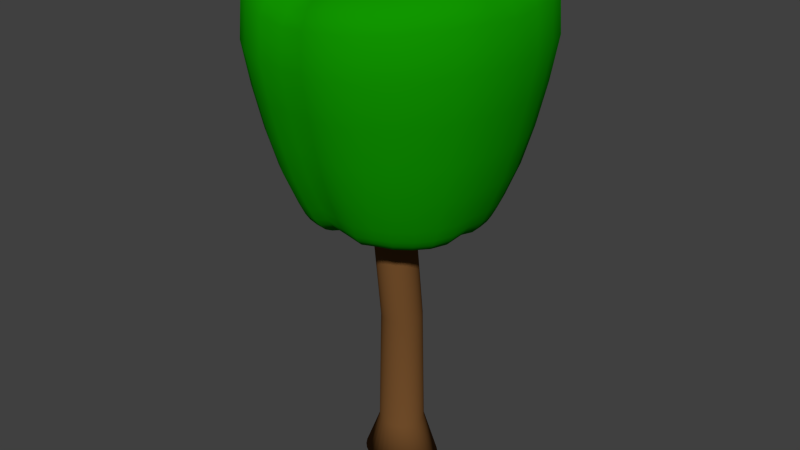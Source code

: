 # Source: AppleTree.blend  (saved by Blender 2.73.0; exported with 4.5.12 LTS)
import bpy
from mathutils import Matrix  # noqa: F401  (used for matrix-valued properties, if any)

bpy.ops.wm.read_factory_settings(use_empty=True)
scene = bpy.context.scene
scene.name = 'Scene'

# ---- collections
col_collection_1 = bpy.data.collections.new('Collection 1'); scene.collection.children.link(col_collection_1)

# ---- materials (node trees are filled in below, after node groups)
mat_wood = bpy.data.materials.new('Wood')
mat_wood.alpha_threshold = 0.0
mat_wood.use_transparent_shadow = False
mat_wood.diffuse_color = (0.1734, 0.07721, 0.0243, 1.0)
mat_wood.roughness = 0.5
mat_material_001 = bpy.data.materials.new('Material.001')
mat_material_001.alpha_threshold = 0.0
mat_material_001.use_transparent_shadow = False
mat_material_001.diffuse_color = (0.005679, 0.3032, 0.0, 1.0)
mat_material_001.roughness = 0.5

# ---- material node trees

# ---- world
world_world = bpy.data.worlds.new('World'); scene.world = world_world
world_world.color = (0.05088, 0.05088, 0.05088)
world_world.use_sun_shadow = False
world_world.sun_shadow_jitter_overblur = 0.0
world_world.cycles.sampling_method = 'MANUAL'
world_world.cycles.sample_map_resolution = 256

# ---- meshes
me_cylinder = bpy.data.meshes.new('Cylinder')
me_cylinder.from_pydata([(2.653e-08, 0.3065, -1.0), (4.251e-08, 0.1938, 0.5643), (0.07441, 0.3006, -1.0), (0.03766, 0.1901, 0.5643), (0.146, 0.2831, -1.0), (0.07387, 0.1791, 0.5643), (0.2119, 0.2548, -1.0), (0.1072, 0.1612, 0.5643), (0.2697, 0.2167, -1.0), (0.1365, 0.1371, 0.5643), (0.3171, 0.1703, -1.0), (0.1605, 0.1077, 0.5643), (0.3524, 0.1173, -1.0), (0.1783, 0.07418, 0.5643), (0.3741, 0.05979, -1.0), (0.1893, 0.03781, 0.5643), (0.3814, 2.538e-07, -1.0), (0.193, 2.721e-07, 0.5643), (0.3741, -0.05979, -1.0), (0.1893, -0.03781, 0.5643), (0.3524, -0.1173, -1.0), (0.1783, -0.07417, 0.5643), (0.3171, -0.1703, -1.0), (0.1605, -0.1077, 0.5643), (0.2697, -0.2167, -1.0), (0.1365, -0.1371, 0.5643), (0.2119, -0.2548, -1.0), (0.1072, -0.1612, 0.5643), (0.146, -0.2831, -1.0), (0.07387, -0.1791, 0.5643), (0.07441, -0.3006, -1.0), (0.03766, -0.1901, 0.5643), (-9.775e-08, -0.3065, -1.0), (-2.039e-08, -0.1938, 0.5643), (-0.07441, -0.3006, -1.0), (-0.03766, -0.1901, 0.5643), (-0.146, -0.2831, -1.0), (-0.07387, -0.1791, 0.5643), (-0.2119, -0.2548, -1.0), (-0.1072, -0.1612, 0.5643), (-0.2697, -0.2167, -1.0), (-0.1365, -0.1371, 0.5643), (-0.3171, -0.1703, -1.0), (-0.1605, -0.1077, 0.5643), (-0.3524, -0.1173, -1.0), (-0.1783, -0.07417, 0.5643), (-0.3741, -0.05979, -1.0), (-0.1893, -0.03781, 0.5643), (-0.3814, 5.266e-07, -1.0), (-0.193, 4.447e-07, 0.5643), (-0.3741, 0.05979, -1.0), (-0.1893, 0.03781, 0.5643), (-0.3524, 0.1173, -1.0), (-0.1783, 0.07418, 0.5643), (-0.3171, 0.1703, -1.0), (-0.1605, 0.1077, 0.5643), (-0.2697, 0.2167, -1.0), (-0.1365, 0.1371, 0.5643), (-0.2119, 0.2548, -1.0), (-0.1072, 0.1612, 0.5643), (-0.146, 0.2831, -1.0), (-0.07387, 0.1791, 0.5643), (-0.07441, 0.3006, -1.0), (-0.03766, 0.1901, 0.5643), (2.342e-08, 0.1039, 1.361), (0.03766, 0.1002, 1.361), (0.07387, 0.08913, 1.361), (0.1072, 0.07122, 1.361), (0.1365, 0.04712, 1.361), (0.1605, 0.01774, 1.361), (0.1783, -0.01577, 1.361), (0.1893, -0.05213, 1.361), (0.193, -0.08994, 1.361), (0.1893, -0.1278, 1.361), (0.1783, -0.1641, 1.361), (0.1605, -0.1976, 1.361), (0.1365, -0.227, 1.361), (0.1072, -0.2511, 1.361), (0.07387, -0.269, 1.361), (0.03766, -0.28, 1.361), (-3.948e-08, -0.2838, 1.361), (-0.03766, -0.28, 1.361), (-0.07387, -0.269, 1.361), (-0.1072, -0.2511, 1.361), (-0.1365, -0.227, 1.361), (-0.1605, -0.1976, 1.361), (-0.1783, -0.1641, 1.361), (-0.1893, -0.1278, 1.361), (-0.193, -0.08994, 1.361), (-0.1893, -0.05213, 1.361), (-0.1783, -0.01577, 1.361), (-0.1605, 0.01775, 1.361), (-0.1365, 0.04712, 1.361), (-0.1072, 0.07122, 1.361), (-0.07387, 0.08913, 1.361), (-0.03766, 0.1002, 1.361), (-2.022e-07, 0.1487, 1.778), (0.03766, 0.145, 1.778), (0.07387, 0.1339, 1.778), (0.1072, 0.116, 1.778), (0.1365, 0.09191, 1.778), (0.1605, 0.06254, 1.778), (0.1783, 0.02903, 1.778), (0.1893, -0.007331, 1.778), (0.193, -0.04515, 1.778), (0.1893, -0.08296, 1.778), (0.1783, -0.1193, 1.778), (0.1605, -0.1528, 1.778), (0.1365, -0.1822, 1.778), (0.1072, -0.2063, 1.778), (0.07387, -0.2242, 1.778), (0.03766, -0.2352, 1.778), (-2.651e-07, -0.239, 1.778), (-0.03766, -0.2352, 1.778), (-0.07387, -0.2242, 1.778), (-0.1072, -0.2063, 1.778), (-0.1365, -0.1822, 1.778), (-0.1605, -0.1528, 1.778), (-0.1783, -0.1193, 1.778), (-0.1893, -0.08296, 1.778), (-0.193, -0.04514, 1.778), (-0.1893, -0.007331, 1.778), (-0.1783, 0.02903, 1.778), (-0.1605, 0.06254, 1.778), (-0.1365, 0.09191, 1.778), (-0.1072, 0.116, 1.778), (-0.07387, 0.1339, 1.778), (-0.03766, 0.145, 1.778), (-3.265e-07, 0.1487, 2.167), (0.03766, 0.145, 2.167), (0.07387, 0.1339, 2.167), (0.1072, 0.116, 2.167), (0.1365, 0.09191, 2.167), (0.1605, 0.06254, 2.167), (0.1783, 0.02903, 2.167), (0.1893, -0.007331, 2.167), (0.193, -0.04515, 2.167), (0.1893, -0.08296, 2.167), (0.1783, -0.1193, 2.167), (0.1605, -0.1528, 2.167), (0.1365, -0.1822, 2.167), (0.1072, -0.2063, 2.167), (0.07387, -0.2242, 2.167), (0.03766, -0.2352, 2.167), (-3.894e-07, -0.239, 2.167), (-0.03766, -0.2352, 2.167), (-0.07387, -0.2242, 2.167), (-0.1072, -0.2063, 2.167), (-0.1365, -0.1822, 2.167), (-0.1605, -0.1528, 2.167), (-0.1783, -0.1193, 2.167), (-0.1893, -0.08296, 2.167), (-0.193, -0.04514, 2.167), (-0.1893, -0.007331, 2.167), (-0.1783, 0.02903, 2.167), (-0.1605, 0.06254, 2.167), (-0.1365, 0.09191, 2.167), (-0.1072, 0.116, 2.167), (-0.07387, 0.1339, 2.167), (-0.03766, 0.145, 2.167), (4.077e-08, 0.2188, -0.5797), (0.04119, 0.2146, -0.5797), (0.0808, 0.2022, -0.5797), (0.1173, 0.1819, -0.5797), (0.1493, 0.1547, -0.5797), (0.1756, 0.1216, -0.5797), (0.1951, 0.08374, -0.5797), (0.2071, 0.04269, -0.5797), (0.2111, 2.681e-07, -0.5797), (0.2071, -0.04269, -0.5797), (0.1951, -0.08374, -0.5797), (0.1756, -0.1216, -0.5797), (0.1493, -0.1547, -0.5797), (0.1173, -0.1819, -0.5797), (0.0808, -0.2022, -0.5797), (0.04119, -0.2146, -0.5797), (-2.803e-08, -0.2188, -0.5797), (-0.04119, -0.2146, -0.5797), (-0.0808, -0.2022, -0.5797), (-0.1173, -0.1819, -0.5797), (-0.1493, -0.1547, -0.5797), (-0.1756, -0.1216, -0.5797), (-0.1951, -0.08374, -0.5797), (-0.2071, -0.04269, -0.5797), (-0.2111, 4.628e-07, -0.5797), (-0.2071, 0.04269, -0.5797), (-0.1951, 0.08374, -0.5797), (-0.1756, 0.1216, -0.5797), (-0.1493, 0.1547, -0.5797), (-0.1173, 0.1819, -0.5797), (-0.0808, 0.2022, -0.5797), (-0.04119, 0.2146, -0.5797)], [], [(160, 1, 3, 161), (161, 3, 5, 162), (162, 5, 7, 163), (163, 7, 9, 164), (164, 9, 11, 165), (165, 11, 13, 166), (166, 13, 15, 167), (167, 15, 17, 168), (168, 17, 19, 169), (169, 19, 21, 170), (170, 21, 23, 171), (171, 23, 25, 172), (172, 25, 27, 173), (173, 27, 29, 174), (174, 29, 31, 175), (175, 31, 33, 176), (176, 33, 35, 177), (177, 35, 37, 178), (178, 37, 39, 179), (179, 39, 41, 180), (180, 41, 43, 181), (181, 43, 45, 182), (182, 45, 47, 183), (183, 47, 49, 184), (184, 49, 51, 185), (185, 51, 53, 186), (186, 53, 55, 187), (187, 55, 57, 188), (188, 57, 59, 189), (189, 59, 61, 190), (51, 49, 88, 89), (191, 63, 1, 160), (190, 61, 63, 191), (0, 2, 4, 6, 8, 10, 12, 14, 16, 18, 20, 22, 24, 26, 28, 30, 32, 34, 36, 38, 40, 42, 44, 46, 48, 50, 52, 54, 56, 58, 60, 62), (87, 86, 118, 119), (7, 5, 66, 67), (29, 27, 77, 78), (57, 55, 91, 92), (35, 33, 80, 81), (13, 11, 69, 70), (63, 61, 94, 95), (41, 39, 83, 84), (19, 17, 72, 73), (47, 45, 86, 87), (25, 23, 75, 76), (53, 51, 89, 90), (9, 7, 67, 68), (31, 29, 78, 79), (59, 57, 92, 93), (37, 35, 81, 82), (15, 13, 70, 71), (1, 63, 95, 64), (43, 41, 84, 85), (21, 19, 73, 74), (49, 47, 87, 88), (5, 3, 65, 66), (27, 25, 76, 77), (55, 53, 90, 91), (11, 9, 68, 69), (33, 31, 79, 80), (61, 59, 93, 94), (39, 37, 82, 83), (3, 1, 64, 65), (17, 15, 71, 72), (45, 43, 85, 86), (23, 21, 74, 75), (121, 120, 152, 153), (65, 64, 96, 97), (76, 75, 107, 108), (64, 95, 127, 96), (85, 84, 116, 117), (74, 73, 105, 106), (94, 93, 125, 126), (83, 82, 114, 115), (72, 71, 103, 104), (92, 91, 123, 124), (81, 80, 112, 113), (70, 69, 101, 102), (90, 89, 121, 122), (68, 67, 99, 100), (79, 78, 110, 111), (88, 87, 119, 120), (66, 65, 97, 98), (77, 76, 108, 109), (86, 85, 117, 118), (75, 74, 106, 107), (95, 94, 126, 127), (84, 83, 115, 116), (73, 72, 104, 105), (93, 92, 124, 125), (82, 81, 113, 114), (71, 70, 102, 103), (91, 90, 122, 123), (69, 68, 100, 101), (80, 79, 111, 112), (89, 88, 120, 121), (67, 66, 98, 99), (78, 77, 109, 110), (129, 128, 159, 158, 157, 156, 155, 154, 153, 152, 151, 150, 149, 148, 147, 146, 145, 144, 143, 142, 141, 140, 139, 138, 137, 136, 135, 134, 133, 132, 131, 130), (99, 98, 130, 131), (110, 109, 141, 142), (119, 118, 150, 151), (97, 96, 128, 129), (108, 107, 139, 140), (96, 127, 159, 128), (117, 116, 148, 149), (106, 105, 137, 138), (126, 125, 157, 158), (115, 114, 146, 147), (104, 103, 135, 136), (124, 123, 155, 156), (113, 112, 144, 145), (102, 101, 133, 134), (122, 121, 153, 154), (100, 99, 131, 132), (111, 110, 142, 143), (120, 119, 151, 152), (98, 97, 129, 130), (109, 108, 140, 141), (118, 117, 149, 150), (107, 106, 138, 139), (127, 126, 158, 159), (116, 115, 147, 148), (105, 104, 136, 137), (125, 124, 156, 157), (114, 113, 145, 146), (103, 102, 134, 135), (123, 122, 154, 155), (101, 100, 132, 133), (112, 111, 143, 144), (60, 190, 191, 62), (62, 191, 160, 0), (58, 189, 190, 60), (56, 188, 189, 58), (54, 187, 188, 56), (52, 186, 187, 54), (50, 185, 186, 52), (48, 184, 185, 50), (46, 183, 184, 48), (44, 182, 183, 46), (42, 181, 182, 44), (40, 180, 181, 42), (38, 179, 180, 40), (36, 178, 179, 38), (34, 177, 178, 36), (32, 176, 177, 34), (30, 175, 176, 32), (28, 174, 175, 30), (26, 173, 174, 28), (24, 172, 173, 26), (22, 171, 172, 24), (20, 170, 171, 22), (18, 169, 170, 20), (16, 168, 169, 18), (14, 167, 168, 16), (12, 166, 167, 14), (10, 165, 166, 12), (8, 164, 165, 10), (6, 163, 164, 8), (4, 162, 163, 6), (2, 161, 162, 4), (0, 160, 161, 2)])
me_cylinder.polygons.foreach_set('use_smooth', [True] * 162)
me_cylinder.materials.append(mat_wood)
me_cylinder.use_remesh_preserve_volume = False
me_cylinder.use_remesh_preserve_attributes = False
me_cylinder.use_mirror_vertex_groups = False
me_cylinder.update()
me_sphere_001 = bpy.data.meshes.new('Sphere.001')
me_sphere_001.from_pydata([(-0.003273, 0.04279, 2.084), (-0.1516, 0.2472, 2.146), (-0.2939, 0.4437, 2.3), (-0.423, 0.5962, 2.393), (-0.5361, 0.7512, 2.392), (-0.6291, 0.8784, 2.311), (-0.6984, 0.9729, 2.23), (-0.7416, 1.031, 2.078), (-0.7578, 1.051, 1.72), (-0.7208, 0.9969, 1.334), (-0.6725, 0.9277, 0.9591), (-0.6158, 0.8473, 0.621), (-0.5469, 0.7504, 0.3292), (-0.4602, 0.6296, 0.09435), (-0.3239, 0.442, 0.03564), (-0.1367, 0.2101, 0.04958), (-0.1116, 0.2761, 2.146), (-0.2156, 0.5005, 2.302), (-0.2963, 0.6602, 2.369), (-0.3774, 0.8335, 2.365), (-0.4441, 0.9757, 2.282), (-0.4939, 1.081, 2.203), (-0.525, 1.146, 2.054), (-0.5371, 1.168, 1.704), (-0.5112, 1.108, 1.326), (-0.477, 1.031, 0.9586), (-0.4369, 0.9411, 0.6278), (-0.3879, 0.8327, 0.3423), (-0.3262, 0.6977, 0.1128), (-0.2286, 0.4879, 0.05558), (-0.1039, 0.2339, 0.04941), (-0.06751, 0.2961, 2.146), (-0.129, 0.5397, 2.303), (-0.1655, 0.7043, 2.347), (-0.2127, 0.8885, 2.338), (-0.2518, 1.04, 2.253), (-0.2809, 1.152, 2.175), (-0.2993, 1.221, 2.031), (-0.3071, 1.244, 1.688), (-0.2927, 1.18, 1.319), (-0.2736, 1.098, 0.9598), (-0.251, 1.003, 0.6362), (-0.2231, 0.8877, 0.3569), (-0.1876, 0.7443, 0.1325), (-0.131, 0.5214, 0.07651), (-0.06756, 0.2504, 0.04949), (-0.0209, 0.3063, 2.146), (-0.03768, 0.5598, 2.295), (-0.03949, 0.699, 2.331), (-0.05274, 0.8889, 2.326), (-0.06384, 1.045, 2.239), (-0.0722, 1.161, 2.163), (-0.07784, 1.232, 2.021), (-0.08127, 1.256, 1.683), (-0.07868, 1.19, 1.317), (-0.07472, 1.105, 0.9616), (-0.06966, 1.007, 0.6408), (-0.06296, 0.8881, 0.3638), (-0.05397, 0.7402, 0.1411), (-0.03848, 0.5104, 0.08543), (-0.0292, 0.2588, 0.04978), (0.0264, 0.3065, 2.145), (0.05581, 0.5646, 2.289), (0.08563, 0.7015, 2.316), (0.1061, 0.8882, 2.305), (0.1227, 1.041, 2.217), (0.135, 1.155, 2.144), (0.142, 1.225, 2.005), (0.1429, 1.249, 1.674), (0.1339, 1.184, 1.316), (0.1228, 1.101, 0.9661), (0.1104, 1.004, 0.6506), (0.0961, 0.8875, 0.3781), (0.07884, 0.742, 0.1587), (0.05352, 0.516, 0.1037), (0.009724, 0.2589, 0.05021), (0.07258, 0.2965, 2.144), (0.1457, 0.5404, 2.291), (0.208, 0.7053, 2.343), (0.2626, 0.8898, 2.328), (0.3072, 1.041, 2.245), (0.3403, 1.154, 2.171), (0.3601, 1.223, 2.031), (0.3653, 1.246, 1.692), (0.3444, 1.182, 1.325), (0.3181, 1.1, 0.9663), (0.288, 1.004, 0.6423), (0.2523, 0.889, 0.3621), (0.2085, 0.7453, 0.1361), (0.1419, 0.5222, 0.07925), (0.04773, 0.2507, 0.05071), (0.1159, 0.2767, 2.142), (0.2307, 0.5017, 2.296), (0.3235, 0.6618, 2.362), (0.4115, 0.8356, 2.351), (0.4835, 0.9782, 2.27), (0.5369, 1.084, 2.196), (0.5693, 1.149, 2.054), (0.5787, 1.171, 1.709), (0.5462, 1.111, 1.335), (0.505, 1.034, 0.9681), (0.4576, 0.9435, 0.6367), (0.4011, 0.8349, 0.3499), (0.3312, 0.6994, 0.1182), (0.2242, 0.4892, 0.05958), (0.08334, 0.2344, 0.05116), (0.1546, 0.248, 2.141), (0.3066, 0.4453, 2.293), (0.4287, 0.5985, 2.382), (0.548, 0.7541, 2.375), (0.6456, 0.8818, 2.295), (0.718, 0.9767, 2.22), (0.7621, 1.035, 2.077), (0.7754, 1.055, 1.726), (0.7322, 1.001, 1.344), (0.677, 0.9313, 0.9696), (0.6134, 0.8506, 0.6309), (0.5373, 0.7533, 0.3376), (0.4431, 0.632, 0.1002), (0.2982, 0.4437, 0.04006), (0.1152, 0.2108, 0.05148), (0.1873, 0.2113, 2.14), (0.3707, 0.3734, 2.29), (0.5396, 0.5228, 2.41), (0.687, 0.6537, 2.405), (0.8078, 0.7611, 2.327), (0.8975, 0.8409, 2.25), (0.9521, 0.89, 2.104), (0.969, 0.9065, 1.745), (0.9159, 0.8611, 1.354), (0.8481, 0.8026, 0.971), (0.7699, 0.7348, 0.6241), (0.6761, 0.6529, 0.3234), (0.5599, 0.5509, 0.07981), (0.3809, 0.3925, 0.01807), (0.1421, 0.1806, 0.05159), (0.2126, 0.1682, 2.139), (0.4205, 0.2889, 2.287), (0.6088, 0.4003, 2.427), (0.7794, 0.4997, 2.431), (0.9192, 0.5813, 2.354), (1.023, 0.6419, 2.276), (1.086, 0.6791, 2.126), (1.106, 0.6916, 1.76), (1.045, 0.6571, 1.361), (0.9667, 0.6126, 0.97), (0.8765, 0.5611, 0.6159), (0.7683, 0.4989, 0.3089), (0.634, 0.4214, 0.06006), (0.427, 0.3011, -0.002904), (0.163, 0.1452, 0.05147), (0.2297, 0.1203, 2.139), (0.454, 0.1949, 2.286), (0.6585, 0.261, 2.425), (0.8427, 0.3224, 2.432), (0.9935, 0.3728, 2.356), (1.106, 0.4103, 2.277), (1.174, 0.4333, 2.126), (1.195, 0.4409, 1.759), (1.13, 0.4195, 1.36), (1.045, 0.392, 0.9688), (0.9482, 0.3601, 0.6147), (0.8315, 0.3216, 0.3077), (0.6867, 0.2737, 0.05896), (0.4633, 0.1993, -0.003727), (0.177, 0.1057, 0.05113), (0.2379, 0.06942, 2.14), (0.47, 0.09506, 2.285), (0.6838, 0.1187, 2.405), (0.8706, 0.1393, 2.408), (1.024, 0.1562, 2.331), (1.137, 0.1688, 2.253), (1.207, 0.1765, 2.104), (1.228, 0.179, 1.743), (1.162, 0.1717, 1.351), (1.076, 0.1623, 0.9674), (0.9779, 0.1515, 0.6206), (0.8596, 0.1385, 0.3201), (0.7128, 0.1223, 0.07674), (0.4862, 0.0973, 0.01576), (0.1837, 0.06387, 0.0506), (0.2368, 0.0175, 2.14), (0.4679, -0.006793, 2.287), (0.6845, -0.02964, 2.379), (0.865, -0.04875, 2.376), (1.013, -0.06446, 2.295), (1.123, -0.07614, 2.218), (1.19, -0.08337, 2.072), (1.211, -0.08592, 1.72), (1.147, -0.07947, 1.339), (1.064, -0.0711, 0.9659), (0.9688, -0.06135, 0.6293), (0.8544, -0.04953, 0.3379), (0.7124, -0.03475, 0.1137), (0.4935, -0.01166, 0.0627), (0.183, 0.02116, 0.07741), (0.2265, -0.03345, 2.141), (0.4477, -0.1067, 2.289), (0.6514, -0.1743, 2.409), (0.8293, -0.2335, 2.413), (0.975, -0.2822, 2.334), (1.083, -0.3184, 2.253), (1.149, -0.3407, 2.101), (1.17, -0.3483, 1.737), (1.106, -0.328, 1.344), (1.025, -0.3017, 0.96), (0.9311, -0.2712, 0.6138), (0.8183, -0.2344, 0.3143), (0.6783, -0.1883, 0.0725), (0.4625, -0.1167, 0.01269), (0.1744, -0.02077, 0.04935), (0.2074, -0.08147, 2.143), (0.4102, -0.2009, 2.292), (0.5969, -0.311, 2.413), (0.76, -0.4076, 2.415), (0.8936, -0.4869, 2.335), (0.9927, -0.5458, 2.253), (1.053, -0.5821, 2.1), (1.072, -0.5944, 1.734), (1.014, -0.5612, 1.34), (0.9387, -0.5184, 0.9564), (0.8525, -0.4686, 0.6105), (0.749, -0.4084, 0.3115), (0.6206, -0.3333, 0.07064), (0.4227, -0.2166, 0.01136), (0.1586, -0.06027, 0.04882), (0.1802, -0.1247, 2.144), (0.3569, -0.2857, 2.295), (0.5128, -0.4387, 2.402), (0.6527, -0.567, 2.399), (0.7673, -0.6723, 2.318), (0.8523, -0.7505, 2.235), (0.9041, -0.7987, 2.083), (0.92, -0.8151, 1.722), (0.8695, -0.771, 1.332), (0.8051, -0.7139, 0.9546), (0.7308, -0.6477, 0.6139), (0.6418, -0.5677, 0.3197), (0.5314, -0.468, 0.083), (0.3616, -0.3128, 0.02493), (0.1363, -0.09585, 0.04848), (0.146, -0.1615, 2.145), (0.2898, -0.3579, 2.298), (0.4106, -0.5461, 2.39), (0.5224, -0.7, 2.379), (0.6139, -0.8263, 2.296), (0.6818, -0.9202, 2.215), (0.7231, -0.978, 2.064), (0.7354, -0.9977, 1.709), (0.6947, -0.9446, 1.326), (0.6428, -0.8762, 0.9543), (0.5831, -0.7967, 0.6194), (0.5117, -0.7008, 0.3304), (0.4232, -0.5811, 0.09824), (0.2895, -0.3767, 0.05477), (0.1081, -0.1261, 0.04839), (0.106, -0.1905, 2.145), (0.2114, -0.4147, 2.301), (0.3022, -0.6045, 2.375), (0.3828, -0.7777, 2.361), (0.4487, -0.9198, 2.277), (0.4976, -1.025, 2.197), (0.5271, -1.091, 2.049), (0.5355, -1.113, 1.699), (0.5056, -1.053, 1.321), (0.4677, -0.9759, 0.955), (0.4242, -0.8865, 0.6249), (0.3722, -0.7784, 0.3401), (0.3081, -0.6437, 0.1115), (0.2101, -0.4342, 0.05518), (0.07523, -0.15, 0.04859), (0.06191, -0.2105, 2.146), (0.1248, -0.4539, 2.302), (0.1821, -0.6589, 2.376), (0.2299, -0.8469, 2.359), (0.269, -1.001, 2.277), (0.2978, -1.116, 2.197), (0.3151, -1.187, 2.05), (0.3194, -1.211, 1.7), (0.3008, -1.146, 1.323), (0.2775, -1.062, 0.9568), (0.2509, -0.965, 0.6266), (0.2194, -0.8477, 0.3417), (0.1808, -0.7014, 0.1129), (0.1224, -0.474, 0.05625), (0.03893, -0.1664, 0.04905), (0.0153, -0.2207, 2.146), (0.01115, -0.4394, 2.271), (0.03246, -0.6469, 2.344), (0.04536, -0.8377, 2.33), (0.05572, -0.9943, 2.246), (0.06331, -1.111, 2.169), (0.06748, -1.182, 2.027), (0.06736, -1.207, 1.687), (0.06091, -1.141, 1.32), (0.0532, -1.056, 0.9623), (0.04473, -0.9575, 0.64), (0.03509, -0.8384, 0.3618), (0.02372, -0.69, 0.1381), (0.007568, -0.4592, 0.08225), (-0.02086, -0.1475, 0.07434), (-0.03202, -0.2208, 2.145), (-0.08014, -0.4476, 2.251), (-0.0935, -0.6492, 2.318), (-0.1142, -0.8347, 2.296), (-0.1315, -0.9869, 2.211), (-0.1444, -1.1, 2.138), (-0.1528, -1.17, 2.001), (-0.1572, -1.193, 1.672), (-0.1519, -1.129, 1.316), (-0.1446, -1.047, 0.9689), (-0.1356, -0.9511, 0.6555), (-0.1242, -0.8354, 0.3847), (-0.1093, -0.6911, 0.1666), (-0.08477, -0.4668, 0.1116), (-0.06016, -0.1639, 0.1028), (-0.07821, -0.2108, 2.144), (-0.15, -0.4547, 2.3), (-0.1992, -0.6599, 2.372), (-0.2554, -0.8482, 2.354), (-0.3017, -1.003, 2.275), (-0.3363, -1.118, 2.2), (-0.358, -1.188, 2.057), (-0.3669, -1.212, 1.711), (-0.3496, -1.147, 1.336), (-0.3265, -1.064, 0.9697), (-0.2993, -0.9664, 0.6386), (-0.2659, -0.849, 0.3521), (-0.2235, -0.7025, 0.1209), (-0.1561, -0.4747, 0.06196), (-0.07633, -0.1667, 0.05148), (-0.01373, 0.04202, 0.1604), (-0.1215, -0.1911, 2.143), (-0.235, -0.4159, 2.297), (-0.3279, -0.6277, 2.389), (-0.4175, -0.8039, 2.371), (-0.4912, -0.9484, 2.293), (-0.5461, -1.056, 2.219), (-0.5804, -1.122, 2.075), (-0.5936, -1.145, 1.726), (-0.5647, -1.084, 1.347), (-0.5268, -1.005, 0.9745), (-0.4824, -0.9145, 0.6381), (-0.4281, -0.8047, 0.3468), (-0.3597, -0.6676, 0.1112), (-0.2519, -0.4546, 0.05056), (-0.1119, -0.1505, 0.05229), (-0.1602, -0.1623, 2.142), (-0.3109, -0.3596, 2.295), (-0.443, -0.5443, 2.402), (-0.5637, -0.7014, 2.393), (-0.663, -0.8303, 2.316), (-0.7369, -0.9262, 2.241), (-0.783, -0.9852, 2.096), (-0.8001, -1.005, 1.742), (-0.7605, -0.9511, 1.357), (-0.7087, -0.8813, 0.978), (-0.6482, -0.8001, 0.6355), (-0.5745, -0.7022, 0.3387), (-0.4819, -0.58, 0.09803), (-0.3364, -0.3899, 0.0357), (-0.1438, -0.1268, 0.05293), (-0.1929, -0.1257, 2.141), (-0.375, -0.2877, 2.292), (-0.5431, -0.437, 2.414), (-0.6909, -0.5679, 2.412), (-0.8125, -0.6754, 2.336), (-0.903, -0.7553, 2.26), (-0.9592, -0.8045, 2.114), (-0.9798, -0.8212, 1.755), (-0.9308, -0.7761, 1.365), (-0.867, -0.7179, 0.9804), (-0.7925, -0.6504, 0.6326), (-0.7018, -0.5687, 0.331), (-0.5882, -0.4669, 0.08612), (-0.4099, -0.3086, 0.02241), (-0.1707, -0.09667, 0.05331), (-0.2183, -0.08261, 2.141), (-0.4248, -0.2032, 2.289), (-0.6153, -0.3143, 2.411), (-0.7829, -0.4117, 2.413), (-0.9207, -0.4917, 2.337), (-1.023, -0.5511, 2.262), (-1.087, -0.5878, 2.116), (-1.11, -0.6003, 1.757), (-1.054, -0.5668, 1.366), (-0.9815, -0.5235, 0.9817), (-0.8967, -0.4732, 0.6338), (-0.7938, -0.4125, 0.3318), (-0.6648, -0.3368, 0.08656), (-0.4626, -0.2189, 0.02267), (-0.1916, -0.06121, 0.05339), (-0.2354, -0.03468, 2.141), (-0.4583, -0.1092, 2.288), (-0.6654, -0.1783, 2.397), (-0.844, -0.2377, 2.398), (-0.9908, -0.2865, 2.322), (-1.1, -0.3228, 2.248), (-1.168, -0.3452, 2.103), (-1.192, -0.3528, 1.748), (-1.133, -0.3325, 1.361), (-1.055, -0.3061, 0.9813), (-0.9646, -0.2755, 0.6377), (-0.8548, -0.2385, 0.3396), (-0.7172, -0.1923, 0.0974), (-0.5017, -0.1204, 0.04216), (-0.2128, -0.0242, 0.07894), (-0.2435, 0.01622, 2.141), (-0.4743, -0.009314, 2.288), (-0.6869, -0.03283, 2.411), (-0.8744, -0.05354, 2.418), (-1.029, -0.07056, 2.344), (-1.143, -0.08321, 2.267), (-1.214, -0.09104, 2.118), (-1.24, -0.0938, 1.757), (-1.177, -0.0868, 1.364), (-1.096, -0.07773, 0.9789), (-1.001, -0.06715, 0.6305), (-0.8854, -0.05435, 0.3282), (-0.7409, -0.03832, 0.08296), (-0.5146, -0.01331, 0.01949), (-0.2123, 0.02009, 0.05269), (-0.2424, 0.06814, 2.142), (-0.4722, 0.09254, 2.289), (-0.6835, 0.1149, 2.415), (-0.8707, 0.1347, 2.424), (-1.025, 0.1509, 2.35), (-1.139, 0.1629, 2.271), (-1.21, 0.1703, 2.121), (-1.236, 0.1726, 1.757), (-1.173, 0.1657, 1.362), (-1.092, 0.1567, 0.9755), (-0.9969, 0.1463, 0.6263), (-0.8817, 0.1339, 0.3236), (-0.7374, 0.1184, 0.07824), (-0.5115, 0.09448, 0.01518), (-0.2086, 0.06251, 0.04794), (-0.2321, 0.1191, 2.143), (-0.4519, 0.1925, 2.291), (-0.6538, 0.2598, 2.42), (-0.8336, 0.3195, 2.43), (-0.9814, 0.3685, 2.355), (-1.091, 0.4049, 2.275), (-1.159, 0.4272, 2.122), (-1.184, 0.4347, 1.755), (-1.124, 0.4139, 1.358), (-1.046, 0.3871, 0.9706), (-0.9552, 0.3561, 0.6206), (-0.8447, 0.3187, 0.3176), (-0.7062, 0.2721, 0.07245), (-0.4893, 0.1999, 0.009931), (-0.1985, 0.1032, 0.0439), (-0.213, 0.1671, 2.144), (-0.4144, 0.2867, 2.294), (-0.6003, 0.3968, 2.416), (-0.7638, 0.4934, 2.422), (-0.8982, 0.5726, 2.345), (-0.9982, 0.6314, 2.263), (-1.06, 0.6676, 2.11), (-1.083, 0.6797, 1.745), (-1.029, 0.6462, 1.35), (-0.9578, 0.603, 0.966), (-0.8752, 0.553, 0.6192), (-0.7748, 0.4926, 0.3192), (-0.6489, 0.4173, 0.07708), (-0.4517, 0.3005, 0.01579), (-0.1873, 0.1442, 0.05058), (-0.1858, 0.2104, 2.145), (-0.3611, 0.3715, 2.297), (-0.5251, 0.5219, 2.401), (-0.6646, 0.6494, 2.398), (-0.7794, 0.7541, 2.318), (-0.8648, 0.8319, 2.237), (-0.918, 0.8797, 2.086), (-0.9375, 0.8958, 1.727), (-0.8914, 0.8515, 1.34), (-0.8313, 0.7945, 0.9631), (-0.7609, 0.7284, 0.6235), (-0.6755, 0.6486, 0.3301), (-0.5682, 0.5492, 0.09367), (-0.3999, 0.3949, 0.03425), (-0.1649, 0.1798, 0.04998), (-0.2788, 0.38, 0.0411), (-0.1962, 0.4186, 0.06102), (-0.1121, 0.4478, 0.08183), (-0.03324, 0.4344, 0.09065), (0.04526, 0.4413, 0.1087), (0.1199, 0.4484, 0.08427), (0.1889, 0.4196, 0.06458), (0.2505, 0.3814, 0.04505), (0.3219, 0.3401, 0.02313), (0.3587, 0.2613, 0.002284), (0.3896, 0.1748, 0.001555), (0.4114, 0.08904, 0.02108), (0.4212, -0.004011, 0.07627), (0.3913, -0.09297, 0.0184), (0.3574, -0.1779, 0.01724), (0.3056, -0.2615, 0.03084), (0.2453, -0.316, 0.06055), (0.1778, -0.3649, 0.06091), (0.1032, -0.3987, 0.06184), (0.002353, -0.3828, 0.0875), (-0.07653, -0.3926, 0.1165), (-0.1337, -0.3994, 0.06681), (-0.2161, -0.3841, 0.05521), (-0.2881, -0.3271, 0.0402), (-0.3508, -0.2562, 0.02683), (-0.3957, -0.1799, 0.02703), (-0.4303, -0.09664, 0.05338), (-0.4397, -0.005025, 0.02404), (-0.4366, 0.08657, 0.01994), (-0.4175, 0.176, 0.01495), (-0.3864, 0.2619, 0.02101), (-0.3441, 0.3438, 0.03957), (-0.2164, 0.2944, 0.04675), (-0.1516, 0.3229, 0.06665), (-0.08613, 0.3461, 0.08733), (-0.02601, 0.3295, 0.09597), (0.03387, 0.3382, 0.1137), (0.08971, 0.3466, 0.08918), (0.1403, 0.3237, 0.06937), (0.1846, 0.2955, 0.04976), (0.2404, 0.2679, 0.02787), (0.2645, 0.2064, 0.007169), (0.2879, 0.1409, 0.006607), (0.3083, 0.07763, 0.0263), (0.3214, 0.006534, 0.08128), (0.293, -0.06027, 0.02426), (0.2673, -0.1246, 0.02339), (0.2282, -0.1907, 0.03709), (0.1844, -0.2323, 0.06667), (0.1332, -0.2693, 0.06695), (0.0767, -0.295, 0.06767), (-0.004853, -0.2775, 0.09286), (-0.06516, -0.2902, 0.1213), (-0.1028, -0.2954, 0.07144), (-0.1668, -0.2869, 0.05948), (-0.2216, -0.2404, 0.04421), (-0.2692, -0.1839, 0.03068), (-0.3033, -0.1262, 0.03082), (-0.3318, -0.06383, 0.05689), (-0.3363, 0.006402, 0.02817), (-0.3334, 0.07567, 0.02443), (-0.3183, 0.143, 0.01983), (-0.2962, 0.2086, 0.02624), (-0.2672, 0.2734, 0.04502), (-0.5149, 0.7056, 0.2124), (-0.3652, 0.7826, 0.2281), (-0.2101, 0.8345, 0.2452), (-0.05978, 0.8332, 0.253), (0.08955, 0.8335, 0.269), (0.2359, 0.8357, 0.2498), (0.375, 0.7846, 0.2348), (0.5022, 0.7083, 0.2197), (0.6329, 0.6151, 0.2024), (0.7183, 0.4701, 0.1853), (0.7776, 0.3038, 0.1842), (0.805, 0.1325, 0.1992), (0.8016, -0.04406, 0.2265), (0.7662, -0.2173, 0.194), (0.7012, -0.3806, 0.1916), (0.6007, -0.5307, 0.2018), (0.4787, -0.6564, 0.2148), (0.3483, -0.7285, 0.2263), (0.2049, -0.7934, 0.2278), (0.03072, -0.7834, 0.2505), (-0.1188, -0.7819, 0.2763), (-0.2503, -0.7946, 0.2372), (-0.4029, -0.7538, 0.2298), (-0.5403, -0.6568, 0.2193), (-0.6598, -0.531, 0.2095), (-0.7461, -0.3844, 0.2102), (-0.8039, -0.2214, 0.2195), (-0.832, -0.04841, 0.2066), (-0.8284, 0.1281, 0.2018), (-0.7935, 0.3014, 0.1958), (-0.7283, 0.4646, 0.1989), (-0.6358, 0.6118, 0.2125), (-0.4918, 0.6735, 0.1521), (-0.3487, 0.7467, 0.1692), (-0.2006, 0.7964, 0.1876), (-0.05738, 0.7939, 0.1958), (0.08497, 0.7948, 0.2126), (0.2243, 0.7975, 0.1917), (0.3564, 0.7486, 0.1752), (0.4771, 0.6761, 0.1587), (0.602, 0.5879, 0.1399), (0.6826, 0.4495, 0.1214), (0.7391, 0.2911, 0.1203), (0.7659, 0.1282, 0.1367), (0.7639, -0.04013, 0.1688), (0.729, -0.2051, 0.1319), (0.6671, -0.3606, 0.1298), (0.5714, -0.5042, 0.1411), (0.4552, -0.6246, 0.1552), (0.3313, -0.6927, 0.1676), (0.1947, -0.7545, 0.1691), (0.02771, -0.7439, 0.1931), (-0.1149, -0.7435, 0.2203), (-0.2391, -0.7557, 0.1778), (-0.3847, -0.7174, 0.1693), (-0.5157, -0.6243, 0.1575), (-0.6296, -0.5039, 0.1466), (-0.7118, -0.3643, 0.1472), (-0.7673, -0.2091, 0.1573), (-0.7935, -0.04415, 0.1436), (-0.79, 0.124, 0.1388), (-0.7566, 0.289, 0.1329), (-0.6948, 0.4446, 0.1367), (-0.6073, 0.5853, 0.1518), (-0.4232, 0.5786, 0.06442), (-0.2997, 0.6406, 0.08357), (-0.1723, 0.6836, 0.1039), (-0.04983, 0.6777, 0.1127), (0.07188, 0.6805, 0.1307), (0.1903, 0.6846, 0.1073), (0.302, 0.6422, 0.08852), (0.4036, 0.5808, 0.06984), (0.5111, 0.5078, 0.04868), (0.5776, 0.3886, 0.0283), (0.6258, 0.2535, 0.02729), (0.6511, 0.1155, 0.04582), (0.6529, -0.02847, 0.0988), (0.6195, -0.1688, 0.04192), (0.5667, -0.3016, 0.04021), (0.4852, -0.4258, 0.0531), (0.3862, -0.5305, 0.06889), (0.2814, -0.5867, 0.08249), (0.1648, -0.6395, 0.08383), (0.01925, -0.6272, 0.1096), (-0.1027, -0.6301, 0.1387), (-0.2053, -0.6405, 0.09118), (-0.3305, -0.6097, 0.0808), (-0.4424, -0.5283, 0.06696), (-0.5397, -0.4238, 0.05446), (-0.6099, -0.3047, 0.05485), (-0.6586, -0.1728, 0.08129), (-0.6794, -0.03152, 0.05135), (-0.676, 0.1119, 0.04669), (-0.6473, 0.2525, 0.04102), (-0.5954, 0.3855, 0.0461), (-0.5225, 0.5072, 0.06348), (-0.3644, 0.4977, 0.03937), (-0.2576, 0.5501, 0.05916), (-0.1478, 0.5875, 0.07997), (-0.04314, 0.5785, 0.08889), (0.06096, 0.583, 0.1071), (0.1615, 0.5883, 0.08288), (0.2558, 0.5515, 0.06339), (0.3411, 0.4995, 0.04402), (0.4339, 0.4395, 0.02216), (0.4883, 0.3367, 0.00127), (0.5295, 0.2214, 0.0003865), (0.5533, 0.1047, 0.01969), (0.5583, -0.01851, 0.06025), (0.5264, -0.1379, 0.01635), (0.4813, -0.2512, 0.0149), (0.4119, -0.3588, 0.02833), (0.3276, -0.4502, 0.0446), (0.2391, -0.4963, 0.05848), (0.1396, -0.5414, 0.05964), (0.01229, -0.5276, 0.08571), (-0.09212, -0.5333, 0.1151), (-0.1762, -0.5422, 0.06592), (-0.284, -0.5177, 0.05479), (-0.3796, -0.4463, 0.04019), (-0.4628, -0.3555, 0.02709), (-0.5227, -0.2539, 0.02741), (-0.5657, -0.1418, 0.04158), (-0.5818, -0.02073, 0.02414), (-0.5786, 0.1016, 0.0197), (-0.5537, 0.2213, 0.01428), (-0.5103, 0.3351, 0.01993), (-0.4499, 0.4406, 0.03813), (-0.3668, 0.5072, 2.364), (-0.2561, 0.5623, 2.341), (-0.1422, 0.6013, 2.32), (-0.03318, 0.5931, 2.303), (0.07511, 0.5974, 2.29), (0.1804, 0.6022, 2.318), (0.2793, 0.5637, 2.336), (0.3689, 0.5092, 2.354), (0.4592, 0.4517, 2.369), (0.5159, 0.3462, 2.383), (0.5582, 0.2276, 2.381), (0.5821, 0.1074, 2.363), (0.5861, -0.01926, 2.341), (0.5545, -0.1421, 2.366), (0.5081, -0.2586, 2.37), (0.4365, -0.3689, 2.361), (0.3496, -0.4625, 2.351), (0.2582, -0.5103, 2.337), (0.1559, -0.5567, 2.338), (0.02527, -0.5432, 2.306), (-0.0824, -0.5484, 2.284), (-0.1689, -0.5575, 2.335), (-0.2794, -0.532, 2.351), (-0.3775, -0.4589, 2.362), (-0.4629, -0.3659, 2.371), (-0.5244, -0.2613, 2.369), (-0.5685, -0.146, 2.356), (-0.5856, -0.02163, 2.366), (-0.583, 0.1043, 2.367), (-0.5563, 0.2274, 2.376), (-0.5116, 0.3444, 2.373), (-0.4494, 0.4525, 2.36), (0.07004, 0.01438, 2.061), (0.0505, -0.01977, 2.057), (0.01856, -0.03814, 2.055), (-0.01723, -0.03582, 2.054), (-0.04727, -0.01343, 2.054), (-0.06352, 0.02304, 2.057), (-0.06163, 0.06381, 2.06), (-0.04209, 0.09796, 2.064), (-0.01015, 0.1163, 2.067), (0.02564, 0.114, 2.068), (0.05568, 0.09162, 2.067), (0.07193, 0.05515, 2.064)], [], [(7, 6, 21, 22), (5, 4, 19, 20), (674, 2, 17, 675), (610, 13, 28, 611), (12, 11, 26, 27), (10, 9, 24, 25), (8, 7, 22, 23), (6, 5, 20, 21), (4, 3, 18, 19), (482, 14, 29, 483), (2, 1, 16, 17), (546, 12, 27, 547), (11, 10, 25, 26), (9, 8, 23, 24), (17, 16, 31, 32), (547, 27, 42, 548), (26, 25, 40, 41), (24, 23, 38, 39), (22, 21, 36, 37), (20, 19, 34, 35), (675, 17, 32, 676), (611, 28, 43, 612), (27, 26, 41, 42), (25, 24, 39, 40), (23, 22, 37, 38), (21, 20, 35, 36), (19, 18, 33, 34), (483, 29, 44, 484), (32, 31, 46, 47), (548, 42, 57, 549), (41, 40, 55, 56), (39, 38, 53, 54), (37, 36, 51, 52), (35, 34, 49, 50), (676, 32, 47, 677), (612, 43, 58, 613), (42, 41, 56, 57), (40, 39, 54, 55), (38, 37, 52, 53), (36, 35, 50, 51), (34, 33, 48, 49), (484, 44, 59, 485), (47, 46, 61, 62), (549, 57, 72, 550), (56, 55, 70, 71), (54, 53, 68, 69), (52, 51, 66, 67), (50, 49, 64, 65), (677, 47, 62, 678), (613, 58, 73, 614), (57, 56, 71, 72), (55, 54, 69, 70), (53, 52, 67, 68), (51, 50, 65, 66), (49, 48, 63, 64), (485, 59, 74, 486), (62, 61, 76, 77), (550, 72, 87, 551), (71, 70, 85, 86), (69, 68, 83, 84), (67, 66, 81, 82), (65, 64, 79, 80), (678, 62, 77, 679), (614, 73, 88, 615), (72, 71, 86, 87), (70, 69, 84, 85), (68, 67, 82, 83), (66, 65, 80, 81), (64, 63, 78, 79), (486, 74, 89, 487), (77, 76, 91, 92), (551, 87, 102, 552), (86, 85, 100, 101), (84, 83, 98, 99), (82, 81, 96, 97), (80, 79, 94, 95), (679, 77, 92, 680), (615, 88, 103, 616), (87, 86, 101, 102), (85, 84, 99, 100), (83, 82, 97, 98), (81, 80, 95, 96), (79, 78, 93, 94), (487, 89, 104, 488), (92, 91, 106, 107), (552, 102, 117, 553), (101, 100, 115, 116), (99, 98, 113, 114), (97, 96, 111, 112), (95, 94, 109, 110), (680, 92, 107, 681), (616, 103, 118, 617), (102, 101, 116, 117), (100, 99, 114, 115), (98, 97, 112, 113), (96, 95, 110, 111), (94, 93, 108, 109), (488, 104, 119, 489), (107, 106, 121, 122), (553, 117, 132, 554), (116, 115, 130, 131), (114, 113, 128, 129), (112, 111, 126, 127), (110, 109, 124, 125), (681, 107, 122, 682), (617, 118, 133, 618), (117, 116, 131, 132), (115, 114, 129, 130), (113, 112, 127, 128), (111, 110, 125, 126), (109, 108, 123, 124), (489, 119, 134, 490), (122, 121, 136, 137), (554, 132, 147, 555), (131, 130, 145, 146), (129, 128, 143, 144), (127, 126, 141, 142), (125, 124, 139, 140), (682, 122, 137, 683), (618, 133, 148, 619), (132, 131, 146, 147), (130, 129, 144, 145), (128, 127, 142, 143), (126, 125, 140, 141), (124, 123, 138, 139), (490, 134, 149, 491), (137, 136, 151, 152), (555, 147, 162, 556), (146, 145, 160, 161), (144, 143, 158, 159), (142, 141, 156, 157), (140, 139, 154, 155), (683, 137, 152, 684), (619, 148, 163, 620), (147, 146, 161, 162), (145, 144, 159, 160), (143, 142, 157, 158), (141, 140, 155, 156), (139, 138, 153, 154), (491, 149, 164, 492), (152, 151, 166, 167), (556, 162, 177, 557), (161, 160, 175, 176), (159, 158, 173, 174), (157, 156, 171, 172), (155, 154, 169, 170), (684, 152, 167, 685), (620, 163, 178, 621), (162, 161, 176, 177), (160, 159, 174, 175), (158, 157, 172, 173), (156, 155, 170, 171), (154, 153, 168, 169), (492, 164, 179, 493), (167, 166, 181, 182), (557, 177, 192, 558), (176, 175, 190, 191), (174, 173, 188, 189), (172, 171, 186, 187), (170, 169, 184, 185), (685, 167, 182, 686), (621, 178, 193, 622), (177, 176, 191, 192), (175, 174, 189, 190), (173, 172, 187, 188), (171, 170, 185, 186), (169, 168, 183, 184), (493, 179, 194, 494), (182, 181, 196, 197), (558, 192, 207, 559), (191, 190, 205, 206), (189, 188, 203, 204), (187, 186, 201, 202), (185, 184, 199, 200), (686, 182, 197, 687), (622, 193, 208, 623), (192, 191, 206, 207), (190, 189, 204, 205), (188, 187, 202, 203), (186, 185, 200, 201), (184, 183, 198, 199), (494, 194, 209, 495), (197, 196, 211, 212), (559, 207, 222, 560), (206, 205, 220, 221), (204, 203, 218, 219), (202, 201, 216, 217), (200, 199, 214, 215), (687, 197, 212, 688), (623, 208, 223, 624), (207, 206, 221, 222), (205, 204, 219, 220), (203, 202, 217, 218), (201, 200, 215, 216), (199, 198, 213, 214), (495, 209, 224, 496), (212, 211, 226, 227), (560, 222, 237, 561), (221, 220, 235, 236), (219, 218, 233, 234), (217, 216, 231, 232), (215, 214, 229, 230), (688, 212, 227, 689), (624, 223, 238, 625), (222, 221, 236, 237), (220, 219, 234, 235), (218, 217, 232, 233), (216, 215, 230, 231), (214, 213, 228, 229), (496, 224, 239, 497), (227, 226, 241, 242), (561, 237, 252, 562), (236, 235, 250, 251), (234, 233, 248, 249), (232, 231, 246, 247), (230, 229, 244, 245), (689, 227, 242, 690), (625, 238, 253, 626), (237, 236, 251, 252), (235, 234, 249, 250), (233, 232, 247, 248), (231, 230, 245, 246), (229, 228, 243, 244), (497, 239, 254, 498), (242, 241, 256, 257), (562, 252, 267, 563), (251, 250, 265, 266), (249, 248, 263, 264), (247, 246, 261, 262), (245, 244, 259, 260), (690, 242, 257, 691), (626, 253, 268, 627), (252, 251, 266, 267), (250, 249, 264, 265), (248, 247, 262, 263), (246, 245, 260, 261), (244, 243, 258, 259), (498, 254, 269, 499), (257, 256, 271, 272), (563, 267, 282, 564), (266, 265, 280, 281), (264, 263, 278, 279), (262, 261, 276, 277), (260, 259, 274, 275), (691, 257, 272, 692), (627, 268, 283, 628), (267, 266, 281, 282), (265, 264, 279, 280), (263, 262, 277, 278), (261, 260, 275, 276), (259, 258, 273, 274), (499, 269, 284, 500), (272, 271, 286, 287), (564, 282, 297, 565), (281, 280, 295, 296), (279, 278, 293, 294), (277, 276, 291, 292), (275, 274, 289, 290), (692, 272, 287, 693), (628, 283, 298, 629), (282, 281, 296, 297), (280, 279, 294, 295), (278, 277, 292, 293), (276, 275, 290, 291), (274, 273, 288, 289), (500, 284, 299, 501), (287, 286, 301, 302), (565, 297, 312, 566), (296, 295, 310, 311), (294, 293, 308, 309), (292, 291, 306, 307), (290, 289, 304, 305), (693, 287, 302, 694), (629, 298, 313, 630), (297, 296, 311, 312), (295, 294, 309, 310), (293, 292, 307, 308), (291, 290, 305, 306), (289, 288, 303, 304), (501, 299, 314, 502), (302, 301, 316, 317), (566, 312, 327, 567), (311, 310, 325, 326), (309, 308, 323, 324), (307, 306, 321, 322), (305, 304, 319, 320), (694, 302, 317, 695), (630, 313, 328, 631), (312, 311, 326, 327), (310, 309, 324, 325), (308, 307, 322, 323), (306, 305, 320, 321), (304, 303, 318, 319), (502, 314, 329, 503), (317, 316, 332, 333), (567, 327, 343, 568), (326, 325, 341, 342), (324, 323, 339, 340), (322, 321, 337, 338), (320, 319, 335, 336), (695, 317, 333, 696), (631, 328, 344, 632), (327, 326, 342, 343), (325, 324, 340, 341), (323, 322, 338, 339), (321, 320, 336, 337), (319, 318, 334, 335), (503, 329, 345, 504), (333, 332, 347, 348), (568, 343, 358, 569), (342, 341, 356, 357), (340, 339, 354, 355), (338, 337, 352, 353), (336, 335, 350, 351), (696, 333, 348, 697), (632, 344, 359, 633), (343, 342, 357, 358), (341, 340, 355, 356), (339, 338, 353, 354), (337, 336, 351, 352), (335, 334, 349, 350), (504, 345, 360, 505), (348, 347, 362, 363), (569, 358, 373, 570), (357, 356, 371, 372), (355, 354, 369, 370), (353, 352, 367, 368), (351, 350, 365, 366), (697, 348, 363, 698), (633, 359, 374, 634), (358, 357, 372, 373), (356, 355, 370, 371), (354, 353, 368, 369), (352, 351, 366, 367), (350, 349, 364, 365), (505, 360, 375, 506), (363, 362, 377, 378), (570, 373, 388, 571), (372, 371, 386, 387), (370, 369, 384, 385), (368, 367, 382, 383), (366, 365, 380, 381), (698, 363, 378, 699), (634, 374, 389, 635), (373, 372, 387, 388), (371, 370, 385, 386), (369, 368, 383, 384), (367, 366, 381, 382), (365, 364, 379, 380), (506, 375, 390, 507), (378, 377, 392, 393), (571, 388, 403, 572), (387, 386, 401, 402), (385, 384, 399, 400), (383, 382, 397, 398), (381, 380, 395, 396), (699, 378, 393, 700), (635, 389, 404, 636), (388, 387, 402, 403), (386, 385, 400, 401), (384, 383, 398, 399), (382, 381, 396, 397), (380, 379, 394, 395), (507, 390, 405, 508), (393, 392, 407, 408), (572, 403, 418, 573), (402, 401, 416, 417), (400, 399, 414, 415), (398, 397, 412, 413), (396, 395, 410, 411), (700, 393, 408, 701), (636, 404, 419, 637), (403, 402, 417, 418), (401, 400, 415, 416), (399, 398, 413, 414), (397, 396, 411, 412), (395, 394, 409, 410), (508, 405, 420, 509), (408, 407, 422, 423), (573, 418, 433, 574), (417, 416, 431, 432), (415, 414, 429, 430), (413, 412, 427, 428), (411, 410, 425, 426), (701, 408, 423, 702), (637, 419, 434, 638), (418, 417, 432, 433), (416, 415, 430, 431), (414, 413, 428, 429), (412, 411, 426, 427), (410, 409, 424, 425), (509, 420, 435, 510), (423, 422, 437, 438), (574, 433, 448, 575), (432, 431, 446, 447), (430, 429, 444, 445), (428, 427, 442, 443), (426, 425, 440, 441), (702, 423, 438, 703), (638, 434, 449, 639), (433, 432, 447, 448), (431, 430, 445, 446), (429, 428, 443, 444), (427, 426, 441, 442), (425, 424, 439, 440), (510, 435, 450, 511), (438, 437, 452, 453), (575, 448, 463, 576), (447, 446, 461, 462), (445, 444, 459, 460), (443, 442, 457, 458), (441, 440, 455, 456), (703, 438, 453, 704), (639, 449, 464, 640), (448, 447, 462, 463), (446, 445, 460, 461), (444, 443, 458, 459), (442, 441, 456, 457), (440, 439, 454, 455), (511, 450, 465, 512), (453, 452, 467, 468), (576, 463, 478, 577), (462, 461, 476, 477), (460, 459, 474, 475), (458, 457, 472, 473), (456, 455, 470, 471), (704, 453, 468, 705), (640, 464, 479, 641), (463, 462, 477, 478), (461, 460, 475, 476), (459, 458, 473, 474), (457, 456, 471, 472), (455, 454, 469, 470), (512, 465, 480, 513), (331, 15, 30), (331, 30, 45), (331, 45, 60), (331, 60, 75), (331, 75, 90), (331, 90, 105), (331, 105, 120), (331, 120, 135), (331, 135, 150), (331, 150, 165), (331, 165, 180), (331, 180, 195), (331, 195, 210), (331, 210, 225), (331, 225, 240), (331, 240, 255), (331, 255, 270), (331, 270, 285), (331, 285, 300), (331, 300, 315), (331, 315, 330), (331, 330, 346), (331, 346, 361), (331, 361, 376), (331, 376, 391), (331, 391, 406), (331, 406, 421), (331, 421, 436), (331, 436, 451), (331, 451, 466), (331, 466, 481), (468, 467, 1, 2), (577, 478, 12, 546), (477, 476, 10, 11), (475, 474, 8, 9), (473, 472, 6, 7), (471, 470, 4, 5), (331, 481, 15), (705, 468, 2, 674), (641, 479, 13, 610), (478, 477, 11, 12), (476, 475, 9, 10), (474, 473, 7, 8), (472, 471, 5, 6), (470, 469, 3, 4), (513, 480, 14, 482), (545, 513, 482, 514), (544, 512, 513, 545), (543, 511, 512, 544), (542, 510, 511, 543), (541, 509, 510, 542), (540, 508, 509, 541), (539, 507, 508, 540), (538, 506, 507, 539), (537, 505, 506, 538), (536, 504, 505, 537), (535, 503, 504, 536), (534, 502, 503, 535), (533, 501, 502, 534), (532, 500, 501, 533), (531, 499, 500, 532), (530, 498, 499, 531), (529, 497, 498, 530), (528, 496, 497, 529), (527, 495, 496, 528), (526, 494, 495, 527), (525, 493, 494, 526), (524, 492, 493, 525), (523, 491, 492, 524), (522, 490, 491, 523), (521, 489, 490, 522), (520, 488, 489, 521), (519, 487, 488, 520), (518, 486, 487, 519), (517, 485, 486, 518), (516, 484, 485, 517), (515, 483, 484, 516), (514, 482, 483, 515), (15, 514, 515, 30), (30, 515, 516, 45), (45, 516, 517, 60), (60, 517, 518, 75), (75, 518, 519, 90), (90, 519, 520, 105), (105, 520, 521, 120), (120, 521, 522, 135), (135, 522, 523, 150), (150, 523, 524, 165), (165, 524, 525, 180), (180, 525, 526, 195), (195, 526, 527, 210), (210, 527, 528, 225), (225, 528, 529, 240), (240, 529, 530, 255), (255, 530, 531, 270), (270, 531, 532, 285), (285, 532, 533, 300), (300, 533, 534, 315), (315, 534, 535, 330), (330, 535, 536, 346), (346, 536, 537, 361), (361, 537, 538, 376), (376, 538, 539, 391), (391, 539, 540, 406), (406, 540, 541, 421), (421, 541, 542, 436), (436, 542, 543, 451), (451, 543, 544, 466), (466, 544, 545, 481), (481, 545, 514, 15), (609, 577, 546, 578), (608, 576, 577, 609), (607, 575, 576, 608), (606, 574, 575, 607), (605, 573, 574, 606), (604, 572, 573, 605), (603, 571, 572, 604), (602, 570, 571, 603), (601, 569, 570, 602), (600, 568, 569, 601), (599, 567, 568, 600), (598, 566, 567, 599), (597, 565, 566, 598), (596, 564, 565, 597), (595, 563, 564, 596), (594, 562, 563, 595), (593, 561, 562, 594), (592, 560, 561, 593), (591, 559, 560, 592), (590, 558, 559, 591), (589, 557, 558, 590), (588, 556, 557, 589), (587, 555, 556, 588), (586, 554, 555, 587), (585, 553, 554, 586), (584, 552, 553, 585), (583, 551, 552, 584), (582, 550, 551, 583), (581, 549, 550, 582), (580, 548, 549, 581), (579, 547, 548, 580), (578, 546, 547, 579), (13, 578, 579, 28), (28, 579, 580, 43), (43, 580, 581, 58), (58, 581, 582, 73), (73, 582, 583, 88), (88, 583, 584, 103), (103, 584, 585, 118), (118, 585, 586, 133), (133, 586, 587, 148), (148, 587, 588, 163), (163, 588, 589, 178), (178, 589, 590, 193), (193, 590, 591, 208), (208, 591, 592, 223), (223, 592, 593, 238), (238, 593, 594, 253), (253, 594, 595, 268), (268, 595, 596, 283), (283, 596, 597, 298), (298, 597, 598, 313), (313, 598, 599, 328), (328, 599, 600, 344), (344, 600, 601, 359), (359, 601, 602, 374), (374, 602, 603, 389), (389, 603, 604, 404), (404, 604, 605, 419), (419, 605, 606, 434), (434, 606, 607, 449), (449, 607, 608, 464), (464, 608, 609, 479), (479, 609, 578, 13), (673, 641, 610, 642), (672, 640, 641, 673), (671, 639, 640, 672), (670, 638, 639, 671), (669, 637, 638, 670), (668, 636, 637, 669), (667, 635, 636, 668), (666, 634, 635, 667), (665, 633, 634, 666), (664, 632, 633, 665), (663, 631, 632, 664), (662, 630, 631, 663), (661, 629, 630, 662), (660, 628, 629, 661), (659, 627, 628, 660), (658, 626, 627, 659), (657, 625, 626, 658), (656, 624, 625, 657), (655, 623, 624, 656), (654, 622, 623, 655), (653, 621, 622, 654), (652, 620, 621, 653), (651, 619, 620, 652), (650, 618, 619, 651), (649, 617, 618, 650), (648, 616, 617, 649), (647, 615, 616, 648), (646, 614, 615, 647), (645, 613, 614, 646), (644, 612, 613, 645), (643, 611, 612, 644), (642, 610, 611, 643), (14, 642, 643, 29), (29, 643, 644, 44), (44, 644, 645, 59), (59, 645, 646, 74), (74, 646, 647, 89), (89, 647, 648, 104), (104, 648, 649, 119), (119, 649, 650, 134), (134, 650, 651, 149), (149, 651, 652, 164), (164, 652, 653, 179), (179, 653, 654, 194), (194, 654, 655, 209), (209, 655, 656, 224), (224, 656, 657, 239), (239, 657, 658, 254), (254, 658, 659, 269), (269, 659, 660, 284), (284, 660, 661, 299), (299, 661, 662, 314), (314, 662, 663, 329), (329, 663, 664, 345), (345, 664, 665, 360), (360, 665, 666, 375), (375, 666, 667, 390), (390, 667, 668, 405), (405, 668, 669, 420), (420, 669, 670, 435), (435, 670, 671, 450), (450, 671, 672, 465), (465, 672, 673, 480), (480, 673, 642, 14), (469, 705, 674, 3), (454, 704, 705, 469), (439, 703, 704, 454), (424, 702, 703, 439), (409, 701, 702, 424), (394, 700, 701, 409), (379, 699, 700, 394), (364, 698, 699, 379), (349, 697, 698, 364), (334, 696, 697, 349), (318, 695, 696, 334), (303, 694, 695, 318), (288, 693, 694, 303), (273, 692, 693, 288), (258, 691, 692, 273), (243, 690, 691, 258), (228, 689, 690, 243), (213, 688, 689, 228), (198, 687, 688, 213), (183, 686, 687, 198), (168, 685, 686, 183), (153, 684, 685, 168), (138, 683, 684, 153), (123, 682, 683, 138), (108, 681, 682, 123), (93, 680, 681, 108), (78, 679, 680, 93), (63, 678, 679, 78), (48, 677, 678, 63), (33, 676, 677, 48), (18, 675, 676, 33), (3, 674, 675, 18), (1, 0, 16), (16, 0, 31), (31, 0, 46), (46, 0, 61), (61, 0, 76), (76, 0, 91), (91, 0, 106), (106, 0, 121), (121, 0, 136), (136, 0, 151), (151, 0, 166), (166, 0, 181), (181, 0, 196), (196, 0, 211), (211, 0, 226), (226, 0, 241), (241, 0, 256), (256, 0, 271), (271, 0, 286), (286, 0, 301), (301, 0, 316), (316, 0, 332), (332, 0, 347), (347, 0, 362), (362, 0, 377), (377, 0, 392), (392, 0, 407), (407, 0, 422), (422, 0, 437), (437, 0, 452), (452, 0, 467), (467, 0, 1), (0, 716, 717), (0, 717, 706), (0, 715, 716), (0, 714, 715), (0, 713, 714), (0, 712, 713), (0, 711, 712), (0, 710, 711), (0, 709, 710), (0, 708, 709), (0, 707, 708), (0, 706, 707)])
me_sphere_001.polygons.foreach_set('use_smooth', [True] * 748)
_uv = me_sphere_001.uv_layers.new(name='UVMap')
_uv.uv.foreach_set('vector', [0.2959, 0.9091, 0.2901, 0.9316, 0.3138, 0.9315, 0.3211, 0.9089, 0.2808, 0.9438, 0.2681, 0.9558, 0.2863, 0.9557, 0.3021, 0.9436, 0.2444, 0.9599, 0.2353, 0.9503, 0.2451, 0.9501, 0.2566, 0.9597, 0.2511, 0.6088, 0.2562, 0.6133, 0.2713, 0.6132, 0.265, 0.6088, 0.2681, 0.6482, 0.2777, 0.6917, 0.2983, 0.6916, 0.2863, 0.6482, 0.2857, 0.7421, 0.2925, 0.798, 0.3169, 0.7979, 0.3083, 0.742, 0.2978, 0.8556, 0.2959, 0.9091, 0.3211, 0.9089, 0.3235, 0.8555, 0.2901, 0.9316, 0.2808, 0.9438, 0.3021, 0.9436, 0.3138, 0.9315, 0.2681, 0.9558, 0.2528, 0.962, 0.267, 0.9619, 0.2863, 0.9557, 0.2314, 0.6054, 0.2376, 0.6046, 0.248, 0.6046, 0.2403, 0.6054, 0.2353, 0.9503, 0.2162, 0.9305, 0.2212, 0.9305, 0.2451, 0.9501, 0.2637, 0.6308, 0.2681, 0.6482, 0.2863, 0.6482, 0.2807, 0.6308, 0.2777, 0.6917, 0.2857, 0.7421, 0.3083, 0.742, 0.2983, 0.6916, 0.2925, 0.798, 0.2978, 0.8556, 0.3235, 0.8555, 0.3169, 0.7979, 0.2451, 0.9501, 0.2212, 0.9305, 0.2253, 0.9303, 0.253, 0.9498, 0.2807, 0.6308, 0.2863, 0.6482, 0.301, 0.6483, 0.2945, 0.6309, 0.2983, 0.6916, 0.3083, 0.742, 0.3266, 0.7421, 0.315, 0.6917, 0.3169, 0.7979, 0.3235, 0.8555, 0.3443, 0.8555, 0.3366, 0.798, 0.3211, 0.9089, 0.3138, 0.9315, 0.333, 0.9313, 0.3415, 0.9088, 0.3021, 0.9436, 0.2863, 0.9557, 0.301, 0.9554, 0.3194, 0.9434, 0.2566, 0.9597, 0.2451, 0.9501, 0.253, 0.9498, 0.2664, 0.9594, 0.265, 0.6088, 0.2713, 0.6132, 0.2836, 0.6134, 0.2762, 0.6089, 0.2863, 0.6482, 0.2983, 0.6916, 0.315, 0.6917, 0.301, 0.6483, 0.3083, 0.742, 0.3169, 0.7979, 0.3366, 0.798, 0.3266, 0.7421, 0.3235, 0.8555, 0.3211, 0.9089, 0.3415, 0.9088, 0.3443, 0.8555, 0.3138, 0.9315, 0.3021, 0.9436, 0.3194, 0.9434, 0.333, 0.9313, 0.2863, 0.9557, 0.267, 0.9619, 0.2786, 0.9616, 0.301, 0.9554, 0.2403, 0.6054, 0.248, 0.6046, 0.2564, 0.6047, 0.2475, 0.6055, 0.253, 0.9498, 0.2253, 0.9303, 0.2282, 0.9302, 0.2588, 0.9495, 0.2945, 0.6309, 0.301, 0.6483, 0.3117, 0.6486, 0.3045, 0.6312, 0.315, 0.6917, 0.3266, 0.7421, 0.3399, 0.7424, 0.3271, 0.6921, 0.3366, 0.798, 0.3443, 0.8555, 0.3594, 0.8557, 0.3509, 0.7983, 0.3415, 0.9088, 0.333, 0.9313, 0.347, 0.9312, 0.3563, 0.9089, 0.3194, 0.9434, 0.301, 0.9554, 0.3117, 0.955, 0.3319, 0.9431, 0.2664, 0.9594, 0.253, 0.9498, 0.2588, 0.9495, 0.2736, 0.959, 0.2762, 0.6089, 0.2836, 0.6134, 0.2925, 0.6136, 0.2843, 0.6091, 0.301, 0.6483, 0.315, 0.6917, 0.3271, 0.6921, 0.3117, 0.6486, 0.3266, 0.7421, 0.3366, 0.798, 0.3509, 0.7983, 0.3399, 0.7424, 0.3443, 0.8555, 0.3415, 0.9088, 0.3563, 0.9089, 0.3594, 0.8557, 0.333, 0.9313, 0.3194, 0.9434, 0.3319, 0.9431, 0.347, 0.9312, 0.301, 0.9554, 0.2786, 0.9616, 0.287, 0.9611, 0.3117, 0.955, 0.2475, 0.6055, 0.2564, 0.6047, 0.2626, 0.6049, 0.2527, 0.6057, 0.2588, 0.9495, 0.2282, 0.9302, 0.23, 0.93, 0.2622, 0.9491, 0.3045, 0.6312, 0.3117, 0.6486, 0.3179, 0.649, 0.3104, 0.6315, 0.3271, 0.6921, 0.3399, 0.7424, 0.3477, 0.743, 0.3342, 0.6925, 0.3509, 0.7983, 0.3594, 0.8557, 0.3682, 0.8561, 0.3593, 0.7989, 0.3563, 0.9089, 0.347, 0.9312, 0.3552, 0.9311, 0.3649, 0.9091, 0.3319, 0.9431, 0.3117, 0.955, 0.3179, 0.9546, 0.3393, 0.9428, 0.2736, 0.959, 0.2588, 0.9495, 0.2622, 0.9491, 0.2777, 0.9586, 0.2843, 0.6091, 0.2925, 0.6136, 0.2977, 0.6139, 0.2891, 0.6094, 0.3117, 0.6486, 0.3271, 0.6921, 0.3342, 0.6925, 0.3179, 0.649, 0.3399, 0.7424, 0.3509, 0.7983, 0.3593, 0.7989, 0.3477, 0.743, 0.3594, 0.8557, 0.3563, 0.9089, 0.3649, 0.9091, 0.3682, 0.8561, 0.347, 0.9312, 0.3319, 0.9431, 0.3393, 0.9428, 0.3552, 0.9311, 0.3117, 0.955, 0.287, 0.9611, 0.2919, 0.9607, 0.3179, 0.9546, 0.2527, 0.6057, 0.2626, 0.6049, 0.2662, 0.6051, 0.2558, 0.6059, 0.2622, 0.9491, 0.23, 0.93, 0.2304, 0.9298, 0.2631, 0.9487, 0.3104, 0.6315, 0.3179, 0.649, 0.3195, 0.6495, 0.3119, 0.632, 0.3342, 0.6925, 0.3477, 0.743, 0.3496, 0.7436, 0.336, 0.6931, 0.3593, 0.7989, 0.3682, 0.8561, 0.3705, 0.8566, 0.3614, 0.7995, 0.3649, 0.9091, 0.3552, 0.9311, 0.3572, 0.9311, 0.3671, 0.9093, 0.3393, 0.9428, 0.3179, 0.9546, 0.3195, 0.9542, 0.3412, 0.9426, 0.2777, 0.9586, 0.2622, 0.9491, 0.2631, 0.9487, 0.2788, 0.9582, 0.2891, 0.6094, 0.2977, 0.6139, 0.299, 0.6143, 0.2903, 0.6097, 0.3179, 0.649, 0.3342, 0.6925, 0.336, 0.6931, 0.3195, 0.6495, 0.3477, 0.743, 0.3593, 0.7989, 0.3614, 0.7995, 0.3496, 0.7436, 0.3682, 0.8561, 0.3649, 0.9091, 0.3671, 0.9093, 0.3705, 0.8566, 0.3552, 0.9311, 0.3393, 0.9428, 0.3412, 0.9426, 0.3572, 0.9311, 0.3179, 0.9546, 0.2919, 0.9607, 0.2931, 0.9603, 0.3195, 0.9542, 0.2558, 0.6059, 0.2662, 0.6051, 0.2671, 0.6053, 0.2565, 0.6061, 0.2631, 0.9487, 0.2304, 0.9298, 0.2295, 0.9297, 0.2614, 0.9483, 0.3119, 0.632, 0.3195, 0.6495, 0.3164, 0.6499, 0.3089, 0.6324, 0.336, 0.6931, 0.3496, 0.7436, 0.3457, 0.7442, 0.3324, 0.6937, 0.3614, 0.7995, 0.3705, 0.8566, 0.366, 0.8571, 0.3572, 0.8001, 0.3671, 0.9093, 0.3572, 0.9311, 0.3531, 0.9312, 0.3628, 0.9096, 0.3412, 0.9426, 0.3195, 0.9542, 0.3164, 0.9539, 0.3375, 0.9425, 0.2788, 0.9582, 0.2631, 0.9487, 0.2614, 0.9483, 0.2767, 0.9578, 0.2903, 0.6097, 0.299, 0.6143, 0.2964, 0.6146, 0.2879, 0.61, 0.3195, 0.6495, 0.336, 0.6931, 0.3324, 0.6937, 0.3164, 0.6499, 0.3496, 0.7436, 0.3614, 0.7995, 0.3572, 0.8001, 0.3457, 0.7442, 0.3705, 0.8566, 0.3671, 0.9093, 0.3628, 0.9096, 0.366, 0.8571, 0.3572, 0.9311, 0.3412, 0.9426, 0.3375, 0.9425, 0.3531, 0.9312, 0.3195, 0.9542, 0.2931, 0.9603, 0.2907, 0.9599, 0.3164, 0.9539, 0.2565, 0.6061, 0.2671, 0.6053, 0.2653, 0.6056, 0.255, 0.6063, 0.2614, 0.9483, 0.2295, 0.9297, 0.2274, 0.9296, 0.2572, 0.9481, 0.3089, 0.6324, 0.3164, 0.6499, 0.3086, 0.6503, 0.3017, 0.6327, 0.3324, 0.6937, 0.3457, 0.7442, 0.3361, 0.7447, 0.3236, 0.6942, 0.3572, 0.8001, 0.366, 0.8571, 0.3551, 0.8576, 0.3468, 0.8007, 0.3628, 0.9096, 0.3531, 0.9312, 0.343, 0.9314, 0.352, 0.91, 0.3375, 0.9425, 0.3164, 0.9539, 0.3086, 0.9538, 0.3283, 0.9425, 0.2767, 0.9578, 0.2614, 0.9483, 0.2572, 0.9481, 0.2715, 0.9576, 0.2879, 0.61, 0.2964, 0.6146, 0.2899, 0.6148, 0.282, 0.6103, 0.3164, 0.6499, 0.3324, 0.6937, 0.3236, 0.6942, 0.3086, 0.6503, 0.3457, 0.7442, 0.3572, 0.8001, 0.3468, 0.8007, 0.3361, 0.7447, 0.366, 0.8571, 0.3628, 0.9096, 0.352, 0.91, 0.3551, 0.8576, 0.3531, 0.9312, 0.3375, 0.9425, 0.3283, 0.9425, 0.343, 0.9314, 0.3164, 0.9539, 0.2907, 0.9599, 0.2846, 0.9597, 0.3086, 0.9538, 0.255, 0.6063, 0.2653, 0.6056, 0.2608, 0.6057, 0.2512, 0.6064, 0.2572, 0.9481, 0.2274, 0.9296, 0.2241, 0.9296, 0.2506, 0.9481, 0.3017, 0.6327, 0.3086, 0.6503, 0.2966, 0.6506, 0.2904, 0.6329, 0.3236, 0.6942, 0.3361, 0.7447, 0.321, 0.7451, 0.31, 0.6945, 0.3468, 0.8007, 0.3551, 0.8576, 0.338, 0.8579, 0.3306, 0.801, 0.352, 0.91, 0.343, 0.9314, 0.3272, 0.9316, 0.3353, 0.9102, 0.3283, 0.9425, 0.3086, 0.9538, 0.2966, 0.9538, 0.3142, 0.9426, 0.2715, 0.9576, 0.2572, 0.9481, 0.2506, 0.9481, 0.2634, 0.9576, 0.282, 0.6103, 0.2899, 0.6148, 0.2799, 0.615, 0.2728, 0.6104, 0.3086, 0.6503, 0.3236, 0.6942, 0.31, 0.6945, 0.2966, 0.6506, 0.3361, 0.7447, 0.3468, 0.8007, 0.3306, 0.801, 0.321, 0.7451, 0.3551, 0.8576, 0.352, 0.91, 0.3353, 0.9102, 0.338, 0.8579, 0.343, 0.9314, 0.3283, 0.9425, 0.3142, 0.9426, 0.3272, 0.9316, 0.3086, 0.9538, 0.2846, 0.9597, 0.2751, 0.9597, 0.2966, 0.9538, 0.2512, 0.6064, 0.2608, 0.6057, 0.2539, 0.6058, 0.2453, 0.6065, 0.2506, 0.9481, 0.2241, 0.9296, 0.2197, 0.9297, 0.242, 0.9483, 0.2904, 0.6329, 0.2966, 0.6506, 0.2806, 0.6506, 0.2754, 0.6329, 0.31, 0.6945, 0.321, 0.7451, 0.3012, 0.7452, 0.2919, 0.6946, 0.3306, 0.801, 0.338, 0.8579, 0.3155, 0.8581, 0.3093, 0.8011, 0.3353, 0.9102, 0.3272, 0.9316, 0.3065, 0.9318, 0.3132, 0.9104, 0.3142, 0.9426, 0.2966, 0.9538, 0.2806, 0.954, 0.2955, 0.9428, 0.2634, 0.9576, 0.2506, 0.9481, 0.242, 0.9483, 0.2528, 0.9578, 0.2728, 0.6104, 0.2799, 0.615, 0.2666, 0.615, 0.2607, 0.6104, 0.2966, 0.6506, 0.31, 0.6945, 0.2919, 0.6946, 0.2806, 0.6506, 0.321, 0.7451, 0.3306, 0.801, 0.3093, 0.8011, 0.3012, 0.7452, 0.338, 0.8579, 0.3353, 0.9102, 0.3132, 0.9104, 0.3155, 0.8581, 0.3272, 0.9316, 0.3142, 0.9426, 0.2955, 0.9428, 0.3065, 0.9318, 0.2966, 0.9538, 0.2751, 0.9597, 0.2626, 0.9599, 0.2806, 0.954, 0.2453, 0.6065, 0.2539, 0.6058, 0.2448, 0.6058, 0.2376, 0.6065, 0.242, 0.9483, 0.2197, 0.9297, 0.2144, 0.9298, 0.2317, 0.9485, 0.2754, 0.6329, 0.2806, 0.6506, 0.2615, 0.6505, 0.2575, 0.6328, 0.2919, 0.6946, 0.3012, 0.7452, 0.2774, 0.7451, 0.2702, 0.6944, 0.3093, 0.8011, 0.3155, 0.8581, 0.2884, 0.8581, 0.2836, 0.801, 0.3132, 0.9104, 0.3065, 0.9318, 0.2814, 0.9319, 0.2867, 0.9105, 0.2955, 0.9428, 0.2806, 0.954, 0.2615, 0.9543, 0.2729, 0.9431, 0.2528, 0.9578, 0.242, 0.9483, 0.2317, 0.9485, 0.24, 0.9581, 0.2607, 0.6104, 0.2666, 0.615, 0.2506, 0.6149, 0.2461, 0.6103, 0.2806, 0.6506, 0.2919, 0.6946, 0.2702, 0.6944, 0.2615, 0.6505, 0.3012, 0.7452, 0.3093, 0.8011, 0.2836, 0.801, 0.2774, 0.7451, 0.3155, 0.8581, 0.3132, 0.9104, 0.2867, 0.9105, 0.2884, 0.8581, 0.3065, 0.9318, 0.2955, 0.9428, 0.2729, 0.9431, 0.2814, 0.9319, 0.2806, 0.954, 0.2626, 0.9599, 0.2476, 0.9602, 0.2615, 0.9543, 0.2376, 0.6065, 0.2448, 0.6058, 0.2338, 0.6057, 0.2282, 0.6064, 0.2317, 0.9485, 0.2144, 0.9298, 0.2084, 0.93, 0.2199, 0.9489, 0.2575, 0.6328, 0.2615, 0.6505, 0.2399, 0.6502, 0.2372, 0.6325, 0.2702, 0.6944, 0.2774, 0.7451, 0.2505, 0.7447, 0.2457, 0.6941, 0.2836, 0.801, 0.2884, 0.8581, 0.2578, 0.8578, 0.2546, 0.8007, 0.2867, 0.9105, 0.2814, 0.9319, 0.2532, 0.932, 0.2567, 0.9104, 0.2729, 0.9431, 0.2615, 0.9543, 0.2399, 0.9547, 0.2475, 0.9433, 0.24, 0.9581, 0.2317, 0.9485, 0.2199, 0.9489, 0.2255, 0.9585, 0.2461, 0.6103, 0.2506, 0.6149, 0.2326, 0.6146, 0.2296, 0.6101, 0.2615, 0.6505, 0.2702, 0.6944, 0.2457, 0.6941, 0.2399, 0.6502, 0.2774, 0.7451, 0.2836, 0.801, 0.2546, 0.8007, 0.2505, 0.7447, 0.2884, 0.8581, 0.2867, 0.9105, 0.2567, 0.9104, 0.2578, 0.8578, 0.2814, 0.9319, 0.2729, 0.9431, 0.2475, 0.9433, 0.2532, 0.932, 0.2615, 0.9543, 0.2476, 0.9602, 0.2306, 0.9606, 0.2399, 0.9547, 0.2282, 0.6064, 0.2338, 0.6057, 0.2214, 0.6056, 0.2176, 0.6063, 0.2199, 0.9489, 0.2084, 0.93, 0.202, 0.9302, 0.2073, 0.9493, 0.2372, 0.6325, 0.2399, 0.6502, 0.2165, 0.6498, 0.2153, 0.633, 0.2457, 0.6941, 0.2505, 0.7447, 0.2215, 0.7442, 0.2192, 0.6936, 0.2546, 0.8007, 0.2578, 0.8578, 0.2249, 0.8574, 0.2234, 0.8001, 0.2567, 0.9104, 0.2532, 0.932, 0.2227, 0.9321, 0.2243, 0.9102, 0.2475, 0.9433, 0.2399, 0.9547, 0.2165, 0.9551, 0.2201, 0.9436, 0.2255, 0.9585, 0.2199, 0.9489, 0.2073, 0.9493, 0.2099, 0.9589, 0.2296, 0.6101, 0.2326, 0.6146, 0.2132, 0.616, 0.2118, 0.6138, 0.2399, 0.6502, 0.2457, 0.6941, 0.2192, 0.6936, 0.2165, 0.6498, 0.2505, 0.7447, 0.2546, 0.8007, 0.2234, 0.8001, 0.2215, 0.7442, 0.2578, 0.8578, 0.2567, 0.9104, 0.2243, 0.9102, 0.2249, 0.8574, 0.2532, 0.932, 0.2475, 0.9433, 0.2201, 0.9436, 0.2227, 0.9321, 0.2399, 0.9547, 0.2306, 0.9606, 0.2122, 0.9611, 0.2165, 0.9551, 0.2176, 0.6063, 0.2214, 0.6056, 0.208, 0.6153, 0.2063, 0.6172, 0.2073, 0.9493, 0.202, 0.9302, 0.1954, 0.9304, 0.1943, 0.9497, 0.2153, 0.633, 0.2165, 0.6498, 0.1925, 0.6493, 0.1927, 0.6317, 0.2192, 0.6936, 0.2215, 0.7442, 0.1915, 0.7436, 0.1919, 0.693, 0.2234, 0.8001, 0.2249, 0.8574, 0.1908, 0.8569, 0.1911, 0.7995, 0.2243, 0.9102, 0.2227, 0.9321, 0.1912, 0.9321, 0.1909, 0.91, 0.2201, 0.9436, 0.2165, 0.9551, 0.1925, 0.9555, 0.1918, 0.9438, 0.2099, 0.9589, 0.2073, 0.9493, 0.1943, 0.9497, 0.1938, 0.9593, 0.2118, 0.6138, 0.2132, 0.616, 0.1931, 0.614, 0.1934, 0.6095, 0.2165, 0.6498, 0.2192, 0.6936, 0.1919, 0.693, 0.1925, 0.6493, 0.2215, 0.7442, 0.2234, 0.8001, 0.1911, 0.7995, 0.1915, 0.7436, 0.2249, 0.8574, 0.2243, 0.9102, 0.1909, 0.91, 0.1908, 0.8569, 0.2227, 0.9321, 0.2201, 0.9436, 0.1918, 0.9438, 0.1912, 0.9321, 0.2165, 0.9551, 0.2122, 0.9611, 0.1933, 0.9615, 0.1925, 0.9555, 0.2063, 0.6172, 0.208, 0.6153, 0.1942, 0.6051, 0.1945, 0.6059, 0.1943, 0.9497, 0.1954, 0.9304, 0.1887, 0.9305, 0.1813, 0.95, 0.1927, 0.6317, 0.1925, 0.6493, 0.1685, 0.6488, 0.1703, 0.6313, 0.1919, 0.693, 0.1915, 0.7436, 0.1617, 0.743, 0.1648, 0.6925, 0.1911, 0.7995, 0.1908, 0.8569, 0.157, 0.8564, 0.159, 0.7989, 0.1909, 0.91, 0.1912, 0.9321, 0.16, 0.932, 0.1577, 0.9096, 0.1918, 0.9438, 0.1925, 0.9555, 0.1685, 0.9558, 0.1636, 0.9439, 0.1938, 0.9593, 0.1943, 0.9497, 0.1813, 0.95, 0.1778, 0.9597, 0.1934, 0.6095, 0.1931, 0.614, 0.1732, 0.6137, 0.1752, 0.6092, 0.1925, 0.6493, 0.1919, 0.693, 0.1648, 0.6925, 0.1685, 0.6488, 0.1915, 0.7436, 0.1911, 0.7995, 0.159, 0.7989, 0.1617, 0.743, 0.1908, 0.8569, 0.1909, 0.91, 0.1577, 0.9096, 0.157, 0.8564, 0.1912, 0.9321, 0.1918, 0.9438, 0.1636, 0.9439, 0.16, 0.932, 0.1925, 0.9555, 0.1933, 0.9615, 0.1745, 0.9618, 0.1685, 0.9558, 0.1945, 0.6059, 0.1942, 0.6051, 0.1804, 0.6049, 0.1828, 0.6057, 0.1813, 0.95, 0.1887, 0.9305, 0.1824, 0.9305, 0.169, 0.9502, 0.1703, 0.6313, 0.1685, 0.6488, 0.1457, 0.6485, 0.1488, 0.631, 0.1648, 0.6925, 0.1617, 0.743, 0.1332, 0.7425, 0.1389, 0.692, 0.159, 0.7989, 0.157, 0.8564, 0.1246, 0.856, 0.1284, 0.7984, 0.1577, 0.9096, 0.16, 0.932, 0.1301, 0.9318, 0.126, 0.9093, 0.1636, 0.9439, 0.1685, 0.9558, 0.1457, 0.9559, 0.1367, 0.9439, 0.1778, 0.9597, 0.1813, 0.95, 0.169, 0.9502, 0.1625, 0.9598, 0.1752, 0.6092, 0.1732, 0.6137, 0.1541, 0.6134, 0.1577, 0.6089, 0.1685, 0.6488, 0.1648, 0.6925, 0.1389, 0.692, 0.1457, 0.6485, 0.1617, 0.743, 0.159, 0.7989, 0.1284, 0.7984, 0.1332, 0.7425, 0.157, 0.8564, 0.1577, 0.9096, 0.126, 0.9093, 0.1246, 0.856, 0.16, 0.932, 0.1636, 0.9439, 0.1367, 0.9439, 0.1301, 0.9318, 0.1685, 0.9558, 0.1745, 0.9618, 0.1566, 0.962, 0.1457, 0.9559, 0.1828, 0.6057, 0.1804, 0.6049, 0.1673, 0.6047, 0.1717, 0.6055, 0.169, 0.9502, 0.1824, 0.9305, 0.1767, 0.9305, 0.1577, 0.9503, 0.1488, 0.631, 0.1457, 0.6485, 0.1248, 0.6482, 0.1292, 0.6308, 0.1389, 0.692, 0.1332, 0.7425, 0.1072, 0.7421, 0.1152, 0.6917, 0.1284, 0.7984, 0.1246, 0.856, 0.09507, 0.8556, 0.1004, 0.798, 0.126, 0.9093, 0.1301, 0.9318, 0.1028, 0.9316, 0.09701, 0.9091, 0.1367, 0.9439, 0.1457, 0.9559, 0.1248, 0.9558, 0.1122, 0.9438, 0.1625, 0.9598, 0.169, 0.9502, 0.1577, 0.9503, 0.1485, 0.9599, 0.1577, 0.6089, 0.1541, 0.6134, 0.1367, 0.6133, 0.1418, 0.6088, 0.1457, 0.6485, 0.1389, 0.692, 0.1152, 0.6917, 0.1248, 0.6482, 0.1332, 0.7425, 0.1284, 0.7984, 0.1004, 0.798, 0.1072, 0.7421, 0.1246, 0.856, 0.126, 0.9093, 0.09701, 0.9091, 0.09507, 0.8556, 0.1301, 0.9318, 0.1367, 0.9439, 0.1122, 0.9438, 0.1028, 0.9316, 0.1457, 0.9559, 0.1566, 0.962, 0.1401, 0.962, 0.1248, 0.9558, 0.1717, 0.6055, 0.1673, 0.6047, 0.1553, 0.6046, 0.1615, 0.6054, 0.1577, 0.9503, 0.1767, 0.9305, 0.1717, 0.9305, 0.1478, 0.9501, 0.1292, 0.6308, 0.1248, 0.6482, 0.1066, 0.6482, 0.1122, 0.6308, 0.1152, 0.6917, 0.1072, 0.7421, 0.08463, 0.742, 0.09459, 0.6916, 0.1004, 0.798, 0.09507, 0.8556, 0.0694, 0.8555, 0.07605, 0.7979, 0.09701, 0.9091, 0.1028, 0.9316, 0.07907, 0.9315, 0.07184, 0.9089, 0.1122, 0.9438, 0.1248, 0.9558, 0.1066, 0.9557, 0.09081, 0.9436, 0.1485, 0.9599, 0.1577, 0.9503, 0.1478, 0.9501, 0.1363, 0.9597, 0.1418, 0.6088, 0.1367, 0.6133, 0.1216, 0.6132, 0.1279, 0.6088, 0.1248, 0.6482, 0.1152, 0.6917, 0.09459, 0.6916, 0.1066, 0.6482, 0.1072, 0.7421, 0.1004, 0.798, 0.07605, 0.7979, 0.08463, 0.742, 0.09507, 0.8556, 0.09701, 0.9091, 0.07184, 0.9089, 0.0694, 0.8555, 0.1028, 0.9316, 0.1122, 0.9438, 0.09081, 0.9436, 0.07907, 0.9315, 0.1248, 0.9558, 0.1401, 0.962, 0.1259, 0.9619, 0.1066, 0.9557, 0.1615, 0.6054, 0.1553, 0.6046, 0.1449, 0.6046, 0.1526, 0.6054, 0.1478, 0.9501, 0.1717, 0.9305, 0.1676, 0.9303, 0.1399, 0.9498, 0.1122, 0.6308, 0.1066, 0.6482, 0.09191, 0.6483, 0.09838, 0.6309, 0.09459, 0.6916, 0.08463, 0.742, 0.06633, 0.7421, 0.07792, 0.6917, 0.07605, 0.7979, 0.0694, 0.8555, 0.04861, 0.8555, 0.05635, 0.798, 0.07184, 0.9089, 0.07907, 0.9315, 0.05986, 0.9313, 0.05145, 0.9088, 0.09081, 0.9436, 0.1066, 0.9557, 0.09191, 0.9554, 0.07352, 0.9434, 0.1363, 0.9597, 0.1478, 0.9501, 0.1399, 0.9498, 0.1265, 0.9594, 0.1279, 0.6088, 0.1216, 0.6132, 0.1094, 0.6134, 0.1167, 0.6089, 0.1066, 0.6482, 0.09459, 0.6916, 0.07792, 0.6917, 0.09191, 0.6483, 0.08463, 0.742, 0.07605, 0.7979, 0.05635, 0.798, 0.06633, 0.7421, 0.0694, 0.8555, 0.07184, 0.9089, 0.05145, 0.9088, 0.04861, 0.8555, 0.07907, 0.9315, 0.09081, 0.9436, 0.07352, 0.9434, 0.05986, 0.9313, 0.1066, 0.9557, 0.1259, 0.9619, 0.1143, 0.9616, 0.09191, 0.9554, 0.1526, 0.6054, 0.1449, 0.6046, 0.1365, 0.6047, 0.1454, 0.6055, 0.1399, 0.9498, 0.1676, 0.9303, 0.1647, 0.9302, 0.1341, 0.9495, 0.09838, 0.6309, 0.09191, 0.6483, 0.08123, 0.6486, 0.08836, 0.6312, 0.07792, 0.6917, 0.06633, 0.7421, 0.05304, 0.7424, 0.06581, 0.6921, 0.05635, 0.798, 0.04861, 0.8555, 0.0335, 0.8557, 0.04203, 0.7983, 0.05145, 0.9088, 0.05986, 0.9313, 0.0459, 0.9312, 0.03663, 0.9089, 0.07352, 0.9434, 0.09191, 0.9554, 0.08123, 0.955, 0.06096, 0.9431, 0.1265, 0.9594, 0.1399, 0.9498, 0.1341, 0.9495, 0.1193, 0.959, 0.1167, 0.6089, 0.1094, 0.6134, 0.1005, 0.6136, 0.1086, 0.6091, 0.09191, 0.6483, 0.07792, 0.6917, 0.06581, 0.6921, 0.08123, 0.6486, 0.06633, 0.7421, 0.05635, 0.798, 0.04203, 0.7983, 0.05304, 0.7424, 0.04861, 0.8555, 0.05145, 0.9088, 0.03663, 0.9089, 0.0335, 0.8557, 0.05986, 0.9313, 0.07352, 0.9434, 0.06096, 0.9431, 0.0459, 0.9312, 0.09191, 0.9554, 0.1143, 0.9616, 0.1059, 0.9611, 0.08123, 0.955, 0.1454, 0.6055, 0.1365, 0.6047, 0.1303, 0.6049, 0.1402, 0.6057, 0.1341, 0.9495, 0.1647, 0.9302, 0.1629, 0.93, 0.1307, 0.9491, 0.08836, 0.6312, 0.08123, 0.6486, 0.07497, 0.649, 0.08249, 0.6315, 0.06581, 0.6921, 0.05304, 0.7424, 0.04525, 0.743, 0.05872, 0.6925, 0.04203, 0.7983, 0.0335, 0.8557, 0.02466, 0.8561, 0.03365, 0.7989, 0.03663, 0.9089, 0.0459, 0.9312, 0.03773, 0.9311, 0.02796, 0.9091, 0.06096, 0.9431, 0.08123, 0.955, 0.07497, 0.9546, 0.05361, 0.9428, 0.1193, 0.959, 0.1341, 0.9495, 0.1307, 0.9491, 0.1152, 0.9586, 0.1086, 0.6091, 0.1005, 0.6136, 0.09524, 0.6139, 0.1038, 0.6094, 0.08123, 0.6486, 0.06581, 0.6921, 0.05872, 0.6925, 0.07497, 0.649, 0.05304, 0.7424, 0.04203, 0.7983, 0.03365, 0.7989, 0.04525, 0.743, 0.0335, 0.8557, 0.03663, 0.9089, 0.02796, 0.9091, 0.02466, 0.8561, 0.0459, 0.9312, 0.06096, 0.9431, 0.05361, 0.9428, 0.03773, 0.9311, 0.08123, 0.955, 0.1059, 0.9611, 0.101, 0.9607, 0.07497, 0.9546, 0.1402, 0.6057, 0.1303, 0.6049, 0.1267, 0.6051, 0.1372, 0.6059, 0.1307, 0.9491, 0.1629, 0.93, 0.1625, 0.9298, 0.1299, 0.9487, 0.08249, 0.6315, 0.07497, 0.649, 0.07339, 0.6495, 0.08101, 0.632, 0.05872, 0.6925, 0.04525, 0.743, 0.04328, 0.7436, 0.05692, 0.6931, 0.03365, 0.7989, 0.02466, 0.8561, 0.02241, 0.8566, 0.03152, 0.7995, 0.02796, 0.9091, 0.03773, 0.9311, 0.03566, 0.9311, 0.02576, 0.9093, 0.05361, 0.9428, 0.07497, 0.9546, 0.07339, 0.9542, 0.05174, 0.9426, 0.1152, 0.9586, 0.1307, 0.9491, 0.1299, 0.9487, 0.1141, 0.9582, 0.1038, 0.6094, 0.09524, 0.6139, 0.09392, 0.6143, 0.1026, 0.6097, 0.07497, 0.649, 0.05872, 0.6925, 0.05692, 0.6931, 0.07339, 0.6495, 0.04525, 0.743, 0.03365, 0.7989, 0.03152, 0.7995, 0.04328, 0.7436, 0.02466, 0.8561, 0.02796, 0.9091, 0.02576, 0.9093, 0.02241, 0.8566, 0.03773, 0.9311, 0.05361, 0.9428, 0.05174, 0.9426, 0.03566, 0.9311, 0.07497, 0.9546, 0.101, 0.9607, 0.09976, 0.9603, 0.07339, 0.9542, 0.1372, 0.6059, 0.1267, 0.6051, 0.1258, 0.6053, 0.1364, 0.6061, 0.1299, 0.9487, 0.1625, 0.9298, 0.1634, 0.9297, 0.1316, 0.9483, 0.08101, 0.632, 0.07339, 0.6495, 0.07653, 0.6499, 0.08395, 0.6324, 0.05692, 0.6931, 0.04328, 0.7436, 0.04719, 0.7442, 0.06049, 0.6937, 0.03152, 0.7995, 0.02241, 0.8566, 0.02686, 0.8571, 0.03574, 0.8001, 0.02576, 0.9093, 0.03566, 0.9311, 0.03977, 0.9312, 0.03012, 0.9096, 0.05174, 0.9426, 0.07339, 0.9542, 0.07653, 0.9539, 0.05544, 0.9425, 0.1141, 0.9582, 0.1299, 0.9487, 0.1316, 0.9483, 0.1162, 0.9578, 0.1026, 0.6097, 0.09392, 0.6143, 0.09654, 0.6146, 0.105, 0.61, 0.07339, 0.6495, 0.05692, 0.6931, 0.06049, 0.6937, 0.07653, 0.6499, 0.04328, 0.7436, 0.03152, 0.7995, 0.03574, 0.8001, 0.04719, 0.7442, 0.02241, 0.8566, 0.02576, 0.9093, 0.03012, 0.9096, 0.02686, 0.8571, 0.03566, 0.9311, 0.05174, 0.9426, 0.05544, 0.9425, 0.03977, 0.9312, 0.07339, 0.9542, 0.09976, 0.9603, 0.1022, 0.9599, 0.07653, 0.9539, 0.1364, 0.6061, 0.1258, 0.6053, 0.1276, 0.6056, 0.1379, 0.6063, 0.1316, 0.9483, 0.1634, 0.9297, 0.1655, 0.9296, 0.1357, 0.9481, 0.08395, 0.6324, 0.07653, 0.6499, 0.08428, 0.6503, 0.09123, 0.6327, 0.06049, 0.6937, 0.04719, 0.7442, 0.05684, 0.7447, 0.06927, 0.6942, 0.03574, 0.8001, 0.02686, 0.8571, 0.03782, 0.8576, 0.04613, 0.8007, 0.03012, 0.9096, 0.03977, 0.9312, 0.0499, 0.9314, 0.04087, 0.91, 0.05544, 0.9425, 0.07653, 0.9539, 0.08428, 0.9538, 0.06456, 0.9425, 0.1162, 0.9578, 0.1316, 0.9483, 0.1357, 0.9481, 0.1214, 0.9576, 0.105, 0.61, 0.09654, 0.6146, 0.103, 0.6148, 0.1109, 0.6103, 0.07653, 0.6499, 0.06049, 0.6937, 0.06927, 0.6942, 0.08428, 0.6503, 0.04719, 0.7442, 0.03574, 0.8001, 0.04613, 0.8007, 0.05684, 0.7447, 0.02686, 0.8571, 0.03012, 0.9096, 0.04087, 0.91, 0.03782, 0.8576, 0.03977, 0.9312, 0.05544, 0.9425, 0.06456, 0.9425, 0.0499, 0.9314, 0.07653, 0.9539, 0.1022, 0.9599, 0.1083, 0.9597, 0.08428, 0.9538, 0.1379, 0.6063, 0.1276, 0.6056, 0.1321, 0.6057, 0.1417, 0.6064, 0.1357, 0.9481, 0.1655, 0.9296, 0.1688, 0.9296, 0.1423, 0.9481, 0.09123, 0.6327, 0.08428, 0.6503, 0.09635, 0.6506, 0.1025, 0.6329, 0.06927, 0.6942, 0.05684, 0.7447, 0.07186, 0.7451, 0.08295, 0.6945, 0.04613, 0.8007, 0.03782, 0.8576, 0.05488, 0.8579, 0.06229, 0.801, 0.04087, 0.91, 0.0499, 0.9314, 0.06566, 0.9316, 0.0576, 0.9102, 0.06456, 0.9425, 0.08428, 0.9538, 0.09635, 0.9538, 0.07874, 0.9426, 0.1214, 0.9576, 0.1357, 0.9481, 0.1423, 0.9481, 0.1295, 0.9576, 0.1109, 0.6103, 0.103, 0.6148, 0.113, 0.615, 0.1201, 0.6104, 0.08428, 0.6503, 0.06927, 0.6942, 0.08295, 0.6945, 0.09635, 0.6506, 0.05684, 0.7447, 0.04613, 0.8007, 0.06229, 0.801, 0.07186, 0.7451, 0.03782, 0.8576, 0.04087, 0.91, 0.0576, 0.9102, 0.05488, 0.8579, 0.0499, 0.9314, 0.06456, 0.9425, 0.07874, 0.9426, 0.06566, 0.9316, 0.08428, 0.9538, 0.1083, 0.9597, 0.1178, 0.9597, 0.09635, 0.9538, 0.1417, 0.6064, 0.1321, 0.6057, 0.139, 0.6058, 0.1476, 0.6065, 0.1423, 0.9481, 0.1688, 0.9296, 0.1732, 0.9297, 0.1509, 0.9483, 0.1025, 0.6329, 0.09635, 0.6506, 0.1123, 0.6506, 0.1175, 0.6329, 0.08295, 0.6945, 0.07186, 0.7451, 0.09166, 0.7452, 0.101, 0.6946, 0.06229, 0.801, 0.05488, 0.8579, 0.07738, 0.8581, 0.08361, 0.8011, 0.0576, 0.9102, 0.06566, 0.9316, 0.08644, 0.9318, 0.07967, 0.9104, 0.07874, 0.9426, 0.09635, 0.9538, 0.1123, 0.954, 0.09745, 0.9428, 0.1295, 0.9576, 0.1423, 0.9481, 0.1509, 0.9483, 0.1401, 0.9578, 0.1201, 0.6104, 0.113, 0.615, 0.1263, 0.615, 0.1322, 0.6104, 0.09635, 0.6506, 0.08295, 0.6945, 0.101, 0.6946, 0.1123, 0.6506, 0.07186, 0.7451, 0.06229, 0.801, 0.08361, 0.8011, 0.09166, 0.7452, 0.05488, 0.8579, 0.0576, 0.9102, 0.07967, 0.9104, 0.07738, 0.8581, 0.06566, 0.9316, 0.07874, 0.9426, 0.09745, 0.9428, 0.08644, 0.9318, 0.09635, 0.9538, 0.1178, 0.9597, 0.1303, 0.9599, 0.1123, 0.954, 0.1476, 0.6065, 0.139, 0.6058, 0.1481, 0.6058, 0.1554, 0.6065, 0.1509, 0.9483, 0.1732, 0.9297, 0.1785, 0.9298, 0.1612, 0.9485, 0.1175, 0.6329, 0.1123, 0.6506, 0.1314, 0.6505, 0.1354, 0.6328, 0.101, 0.6946, 0.09166, 0.7452, 0.1155, 0.7451, 0.1227, 0.6944, 0.08361, 0.8011, 0.07738, 0.8581, 0.1045, 0.8581, 0.1093, 0.801, 0.07967, 0.9104, 0.08644, 0.9318, 0.1115, 0.9319, 0.1062, 0.9105, 0.09745, 0.9428, 0.1123, 0.954, 0.1314, 0.9543, 0.12, 0.9431, 0.1401, 0.9578, 0.1509, 0.9483, 0.1612, 0.9485, 0.1529, 0.9581, 0.1322, 0.6104, 0.1263, 0.615, 0.1423, 0.6149, 0.1468, 0.6125, 0.1123, 0.6506, 0.101, 0.6946, 0.1227, 0.6944, 0.1314, 0.6505, 0.09166, 0.7452, 0.08361, 0.8011, 0.1093, 0.801, 0.1155, 0.7451, 0.07738, 0.8581, 0.07967, 0.9104, 0.1062, 0.9105, 0.1045, 0.8581, 0.08644, 0.9318, 0.09745, 0.9428, 0.12, 0.9431, 0.1115, 0.9319, 0.1123, 0.954, 0.1303, 0.9599, 0.1453, 0.9602, 0.1314, 0.9543, 0.1554, 0.6065, 0.1481, 0.6058, 0.1591, 0.6139, 0.1647, 0.6156, 0.1612, 0.9485, 0.1785, 0.9298, 0.1845, 0.93, 0.173, 0.9489, 0.1354, 0.6328, 0.1314, 0.6505, 0.153, 0.6502, 0.1557, 0.6325, 0.1227, 0.6944, 0.1155, 0.7451, 0.1424, 0.7447, 0.1472, 0.6941, 0.1093, 0.801, 0.1045, 0.8581, 0.1351, 0.8578, 0.1383, 0.8007, 0.1062, 0.9105, 0.1115, 0.9319, 0.1397, 0.932, 0.1362, 0.9104, 0.12, 0.9431, 0.1314, 0.9543, 0.153, 0.9547, 0.1454, 0.9433, 0.1529, 0.9581, 0.1612, 0.9485, 0.173, 0.9489, 0.1674, 0.9585, 0.1468, 0.6125, 0.1423, 0.6149, 0.1603, 0.6146, 0.1633, 0.6101, 0.1314, 0.6505, 0.1227, 0.6944, 0.1472, 0.6941, 0.153, 0.6502, 0.1155, 0.7451, 0.1093, 0.801, 0.1383, 0.8007, 0.1424, 0.7447, 0.1045, 0.8581, 0.1062, 0.9105, 0.1362, 0.9104, 0.1351, 0.8578, 0.1115, 0.9319, 0.12, 0.9431, 0.1454, 0.9433, 0.1397, 0.932, 0.1314, 0.9543, 0.1453, 0.9602, 0.1623, 0.9606, 0.153, 0.9547, 0.1647, 0.6156, 0.1591, 0.6139, 0.1715, 0.6056, 0.1753, 0.6063, 0.173, 0.9489, 0.1845, 0.93, 0.1909, 0.9302, 0.1856, 0.9493, 0.1557, 0.6325, 0.153, 0.6502, 0.1764, 0.6498, 0.1776, 0.6322, 0.1472, 0.6941, 0.1424, 0.7447, 0.1714, 0.7442, 0.1737, 0.6936, 0.1383, 0.8007, 0.1351, 0.8578, 0.168, 0.8574, 0.1695, 0.8001, 0.1362, 0.9104, 0.1397, 0.932, 0.1702, 0.9321, 0.1686, 0.9102, 0.1454, 0.9433, 0.153, 0.9547, 0.1764, 0.9551, 0.1728, 0.9436, 0.1674, 0.9585, 0.173, 0.9489, 0.1856, 0.9493, 0.183, 0.9589, 0.1633, 0.6101, 0.1603, 0.6146, 0.1797, 0.6143, 0.1811, 0.6098, 0.153, 0.6502, 0.1472, 0.6941, 0.1737, 0.6936, 0.1764, 0.6498, 0.1424, 0.7447, 0.1383, 0.8007, 0.1695, 0.8001, 0.1714, 0.7442, 0.1351, 0.8578, 0.1362, 0.9104, 0.1686, 0.9102, 0.168, 0.8574, 0.1397, 0.932, 0.1454, 0.9433, 0.1728, 0.9436, 0.1702, 0.9321, 0.153, 0.9547, 0.1623, 0.9606, 0.1807, 0.9611, 0.1764, 0.9551, 0.1753, 0.6063, 0.1715, 0.6056, 0.1849, 0.6053, 0.1866, 0.6061, 0.1856, 0.9493, 0.1909, 0.9302, 0.1976, 0.9304, 0.1986, 0.9497, 0.1776, 0.6322, 0.1764, 0.6498, 0.2004, 0.6493, 0.2002, 0.6317, 0.1737, 0.6936, 0.1714, 0.7442, 0.2014, 0.7436, 0.201, 0.693, 0.1695, 0.8001, 0.168, 0.8574, 0.2021, 0.8569, 0.2018, 0.7995, 0.1686, 0.9102, 0.1702, 0.9321, 0.2017, 0.9321, 0.202, 0.91, 0.1728, 0.9436, 0.1764, 0.9551, 0.2004, 0.9555, 0.2011, 0.9438, 0.183, 0.9589, 0.1856, 0.9493, 0.1986, 0.9497, 0.1991, 0.9593, 0.1811, 0.6098, 0.1797, 0.6143, 0.1998, 0.614, 0.1995, 0.6095, 0.1764, 0.6498, 0.1737, 0.6936, 0.201, 0.693, 0.2004, 0.6493, 0.1714, 0.7442, 0.1695, 0.8001, 0.2018, 0.7995, 0.2014, 0.7436, 0.168, 0.8574, 0.1686, 0.9102, 0.202, 0.91, 0.2021, 0.8569, 0.1702, 0.9321, 0.1728, 0.9436, 0.2011, 0.9438, 0.2017, 0.9321, 0.1764, 0.9551, 0.1807, 0.9611, 0.1996, 0.9615, 0.2004, 0.9555, 0.1866, 0.6061, 0.1849, 0.6053, 0.1987, 0.6051, 0.1984, 0.6059, 0.1986, 0.9497, 0.1976, 0.9304, 0.2042, 0.9305, 0.2116, 0.95, 0.2002, 0.6317, 0.2004, 0.6493, 0.2244, 0.6488, 0.2226, 0.6313, 0.201, 0.693, 0.2014, 0.7436, 0.2312, 0.743, 0.2281, 0.6925, 0.2018, 0.7995, 0.2021, 0.8569, 0.2359, 0.8564, 0.2339, 0.7989, 0.202, 0.91, 0.2017, 0.9321, 0.2329, 0.932, 0.2352, 0.9096, 0.2011, 0.9438, 0.2004, 0.9555, 0.2244, 0.9558, 0.2293, 0.9439, 0.1991, 0.9593, 0.1986, 0.9497, 0.2116, 0.95, 0.2151, 0.9597, 0.1995, 0.6095, 0.1998, 0.614, 0.2197, 0.6137, 0.2177, 0.6092, 0.2004, 0.6493, 0.201, 0.693, 0.2281, 0.6925, 0.2244, 0.6488, 0.2014, 0.7436, 0.2018, 0.7995, 0.2339, 0.7989, 0.2312, 0.743, 0.2021, 0.8569, 0.202, 0.91, 0.2352, 0.9096, 0.2359, 0.8564, 0.2017, 0.9321, 0.2011, 0.9438, 0.2293, 0.9439, 0.2329, 0.932, 0.2004, 0.9555, 0.1996, 0.9615, 0.2184, 0.9618, 0.2244, 0.9558, 0.1984, 0.6059, 0.1987, 0.6051, 0.2125, 0.6049, 0.2101, 0.6057, 0.2116, 0.95, 0.2042, 0.9305, 0.2105, 0.9305, 0.2239, 0.9502, 0.2226, 0.6313, 0.2244, 0.6488, 0.2472, 0.6485, 0.2441, 0.631, 0.2281, 0.6925, 0.2312, 0.743, 0.2597, 0.7425, 0.254, 0.692, 0.2339, 0.7989, 0.2359, 0.8564, 0.2683, 0.856, 0.2645, 0.7984, 0.2352, 0.9096, 0.2329, 0.932, 0.2628, 0.9318, 0.2669, 0.9093, 0.2293, 0.9439, 0.2244, 0.9558, 0.2472, 0.9559, 0.2562, 0.9439, 0.2151, 0.9597, 0.2116, 0.95, 0.2239, 0.9502, 0.2304, 0.9598, 0.2177, 0.6092, 0.2197, 0.6137, 0.2388, 0.6134, 0.2352, 0.6089, 0.2244, 0.6488, 0.2281, 0.6925, 0.254, 0.692, 0.2472, 0.6485, 0.2312, 0.743, 0.2339, 0.7989, 0.2645, 0.7984, 0.2597, 0.7425, 0.2359, 0.8564, 0.2352, 0.9096, 0.2669, 0.9093, 0.2683, 0.856, 0.2329, 0.932, 0.2293, 0.9439, 0.2562, 0.9439, 0.2628, 0.9318, 0.2244, 0.9558, 0.2184, 0.9618, 0.2364, 0.962, 0.2472, 0.9559, 0.2101, 0.6057, 0.2125, 0.6049, 0.2256, 0.6047, 0.2212, 0.6055, 0.1965, 0.6263, 0.2127, 0.61, 0.2168, 0.61, 0.1965, 0.6263, 0.2168, 0.61, 0.2202, 0.6101, 0.1965, 0.6263, 0.2202, 0.6101, 0.2226, 0.6101, 0.1965, 0.6263, 0.2226, 0.6101, 0.224, 0.6102, 0.1965, 0.6263, 0.224, 0.6102, 0.2244, 0.6103, 0.1965, 0.6263, 0.2244, 0.6103, 0.2237, 0.6104, 0.1965, 0.6263, 0.2237, 0.6104, 0.2219, 0.6105, 0.1965, 0.6263, 0.2219, 0.6105, 0.2192, 0.6105, 0.1965, 0.6263, 0.2192, 0.6105, 0.2156, 0.6105, 0.1965, 0.6263, 0.2156, 0.6105, 0.2112, 0.6105, 0.1965, 0.6263, 0.2112, 0.6105, 0.2063, 0.6104, 0.1965, 0.6263, 0.2063, 0.6104, 0.201, 0.6214, 0.1965, 0.6263, 0.201, 0.6214, 0.1955, 0.6102, 0.1965, 0.6263, 0.1955, 0.6102, 0.1901, 0.6101, 0.1965, 0.6263, 0.1901, 0.6101, 0.1849, 0.6101, 0.1965, 0.6263, 0.1849, 0.6101, 0.1802, 0.61, 0.1965, 0.6263, 0.1802, 0.61, 0.1761, 0.61, 0.1965, 0.6263, 0.1761, 0.61, 0.1727, 0.6101, 0.1965, 0.6263, 0.1727, 0.6101, 0.1703, 0.6101, 0.1965, 0.6263, 0.1703, 0.6101, 0.1689, 0.6102, 0.1965, 0.6263, 0.1689, 0.6102, 0.1685, 0.6103, 0.1965, 0.6263, 0.1685, 0.6103, 0.1692, 0.6104, 0.1965, 0.6263, 0.1692, 0.6104, 0.171, 0.6105, 0.1965, 0.6263, 0.171, 0.6105, 0.1737, 0.6105, 0.1965, 0.6263, 0.1737, 0.6105, 0.1773, 0.6105, 0.1965, 0.6263, 0.1773, 0.6105, 0.1817, 0.6196, 0.1965, 0.6263, 0.1817, 0.6196, 0.1866, 0.6104, 0.1965, 0.6263, 0.1866, 0.6104, 0.1919, 0.6103, 0.1965, 0.6263, 0.1919, 0.6103, 0.1974, 0.6102, 0.1965, 0.6263, 0.1974, 0.6102, 0.2028, 0.6101, 0.1965, 0.6263, 0.2028, 0.6101, 0.208, 0.6101, 0.2239, 0.9502, 0.2105, 0.9305, 0.2162, 0.9305, 0.2353, 0.9503, 0.2441, 0.631, 0.2472, 0.6485, 0.2681, 0.6482, 0.2637, 0.6308, 0.254, 0.692, 0.2597, 0.7425, 0.2857, 0.7421, 0.2777, 0.6917, 0.2645, 0.7984, 0.2683, 0.856, 0.2978, 0.8556, 0.2925, 0.798, 0.2669, 0.9093, 0.2628, 0.9318, 0.2901, 0.9316, 0.2959, 0.9091, 0.2562, 0.9439, 0.2472, 0.9559, 0.2681, 0.9558, 0.2808, 0.9438, 0.1965, 0.6263, 0.208, 0.6101, 0.2127, 0.61, 0.2304, 0.9598, 0.2239, 0.9502, 0.2353, 0.9503, 0.2444, 0.9599, 0.2352, 0.6089, 0.2388, 0.6134, 0.2562, 0.6133, 0.2511, 0.6088, 0.2472, 0.6485, 0.254, 0.692, 0.2777, 0.6917, 0.2681, 0.6482, 0.2597, 0.7425, 0.2645, 0.7984, 0.2925, 0.798, 0.2857, 0.7421, 0.2683, 0.856, 0.2669, 0.9093, 0.2959, 0.9091, 0.2978, 0.8556, 0.2628, 0.9318, 0.2562, 0.9439, 0.2808, 0.9438, 0.2901, 0.9316, 0.2472, 0.9559, 0.2364, 0.962, 0.2528, 0.962, 0.2681, 0.9558, 0.2212, 0.6055, 0.2256, 0.6047, 0.2376, 0.6046, 0.2314, 0.6054, 0.2152, 0.6064, 0.2212, 0.6055, 0.2314, 0.6054, 0.223, 0.6063, 0.2068, 0.6065, 0.2101, 0.6057, 0.2212, 0.6055, 0.2152, 0.6064, 0.1979, 0.6067, 0.1984, 0.6059, 0.2101, 0.6057, 0.2068, 0.6065, 0.189, 0.6068, 0.1866, 0.6061, 0.1984, 0.6059, 0.1979, 0.6067, 0.1804, 0.607, 0.1753, 0.6063, 0.1866, 0.6061, 0.189, 0.6068, 0.1724, 0.6162, 0.1647, 0.6156, 0.1753, 0.6063, 0.1804, 0.607, 0.1653, 0.6072, 0.1554, 0.6065, 0.1647, 0.6156, 0.1724, 0.6162, 0.1594, 0.6072, 0.1476, 0.6065, 0.1554, 0.6065, 0.1653, 0.6072, 0.155, 0.6071, 0.1417, 0.6064, 0.1476, 0.6065, 0.1594, 0.6072, 0.1521, 0.607, 0.1379, 0.6063, 0.1417, 0.6064, 0.155, 0.6071, 0.1509, 0.6068, 0.1364, 0.6061, 0.1379, 0.6063, 0.1521, 0.607, 0.1515, 0.6067, 0.1372, 0.6059, 0.1364, 0.6061, 0.1509, 0.6068, 0.1538, 0.6065, 0.1402, 0.6057, 0.1372, 0.6059, 0.1515, 0.6067, 0.1578, 0.6064, 0.1454, 0.6055, 0.1402, 0.6057, 0.1538, 0.6065, 0.1632, 0.6063, 0.1526, 0.6054, 0.1454, 0.6055, 0.1578, 0.6064, 0.1699, 0.6063, 0.1615, 0.6054, 0.1526, 0.6054, 0.1632, 0.6063, 0.1777, 0.6064, 0.1717, 0.6055, 0.1615, 0.6054, 0.1699, 0.6063, 0.1861, 0.6065, 0.1828, 0.6057, 0.1717, 0.6055, 0.1777, 0.6064, 0.195, 0.6067, 0.1945, 0.6059, 0.1828, 0.6057, 0.1861, 0.6065, 0.2039, 0.6179, 0.2063, 0.6172, 0.1945, 0.6059, 0.195, 0.6067, 0.2125, 0.607, 0.2176, 0.6063, 0.2063, 0.6172, 0.2039, 0.6179, 0.2205, 0.6071, 0.2282, 0.6064, 0.2176, 0.6063, 0.2125, 0.607, 0.2276, 0.6072, 0.2376, 0.6065, 0.2282, 0.6064, 0.2205, 0.6071, 0.2335, 0.6072, 0.2453, 0.6065, 0.2376, 0.6065, 0.2276, 0.6072, 0.2379, 0.6071, 0.2512, 0.6064, 0.2453, 0.6065, 0.2335, 0.6072, 0.2408, 0.607, 0.255, 0.6063, 0.2512, 0.6064, 0.2379, 0.6071, 0.242, 0.6068, 0.2565, 0.6061, 0.255, 0.6063, 0.2408, 0.607, 0.2414, 0.6067, 0.2558, 0.6059, 0.2565, 0.6061, 0.242, 0.6068, 0.2391, 0.6065, 0.2527, 0.6057, 0.2558, 0.6059, 0.2414, 0.6067, 0.2351, 0.6064, 0.2475, 0.6055, 0.2527, 0.6057, 0.2391, 0.6065, 0.2297, 0.6063, 0.2403, 0.6054, 0.2475, 0.6055, 0.2351, 0.6064, 0.223, 0.6063, 0.2314, 0.6054, 0.2403, 0.6054, 0.2297, 0.6063, 0.2127, 0.61, 0.223, 0.6063, 0.2297, 0.6063, 0.2168, 0.61, 0.2168, 0.61, 0.2297, 0.6063, 0.2351, 0.6064, 0.2202, 0.6101, 0.2202, 0.6101, 0.2351, 0.6064, 0.2391, 0.6065, 0.2226, 0.6101, 0.2226, 0.6101, 0.2391, 0.6065, 0.2414, 0.6067, 0.224, 0.6102, 0.224, 0.6102, 0.2414, 0.6067, 0.242, 0.6068, 0.2244, 0.6103, 0.2244, 0.6103, 0.242, 0.6068, 0.2408, 0.607, 0.2237, 0.6104, 0.2237, 0.6104, 0.2408, 0.607, 0.2379, 0.6071, 0.2219, 0.6105, 0.2219, 0.6105, 0.2379, 0.6071, 0.2335, 0.6072, 0.2192, 0.6105, 0.2192, 0.6105, 0.2335, 0.6072, 0.2276, 0.6072, 0.2156, 0.6105, 0.2156, 0.6105, 0.2276, 0.6072, 0.2205, 0.6071, 0.2112, 0.6105, 0.2112, 0.6105, 0.2205, 0.6071, 0.2125, 0.607, 0.2063, 0.6104, 0.2063, 0.6104, 0.2125, 0.607, 0.2039, 0.6179, 0.201, 0.6214, 0.201, 0.6214, 0.2039, 0.6179, 0.195, 0.6067, 0.1955, 0.6102, 0.1955, 0.6102, 0.195, 0.6067, 0.1861, 0.6065, 0.1901, 0.6101, 0.1901, 0.6101, 0.1861, 0.6065, 0.1777, 0.6064, 0.1849, 0.6101, 0.1849, 0.6101, 0.1777, 0.6064, 0.1699, 0.6063, 0.1802, 0.61, 0.1802, 0.61, 0.1699, 0.6063, 0.1632, 0.6063, 0.1761, 0.61, 0.1761, 0.61, 0.1632, 0.6063, 0.1578, 0.6064, 0.1727, 0.6101, 0.1727, 0.6101, 0.1578, 0.6064, 0.1538, 0.6065, 0.1703, 0.6101, 0.1703, 0.6101, 0.1538, 0.6065, 0.1515, 0.6067, 0.1689, 0.6102, 0.1689, 0.6102, 0.1515, 0.6067, 0.1509, 0.6068, 0.1685, 0.6103, 0.1685, 0.6103, 0.1509, 0.6068, 0.1521, 0.607, 0.1692, 0.6104, 0.1692, 0.6104, 0.1521, 0.607, 0.155, 0.6071, 0.171, 0.6105, 0.171, 0.6105, 0.155, 0.6071, 0.1594, 0.6072, 0.1737, 0.6105, 0.1737, 0.6105, 0.1594, 0.6072, 0.1653, 0.6072, 0.1773, 0.6105, 0.1773, 0.6105, 0.1653, 0.6072, 0.1724, 0.6162, 0.1817, 0.6196, 0.1817, 0.6196, 0.1724, 0.6162, 0.1804, 0.607, 0.1866, 0.6104, 0.1866, 0.6104, 0.1804, 0.607, 0.189, 0.6068, 0.1919, 0.6103, 0.1919, 0.6103, 0.189, 0.6068, 0.1979, 0.6067, 0.1974, 0.6102, 0.1974, 0.6102, 0.1979, 0.6067, 0.2068, 0.6065, 0.2028, 0.6101, 0.2028, 0.6101, 0.2068, 0.6065, 0.2152, 0.6064, 0.208, 0.6101, 0.208, 0.6101, 0.2152, 0.6064, 0.223, 0.6063, 0.2127, 0.61, 0.2418, 0.622, 0.2441, 0.631, 0.2637, 0.6308, 0.2605, 0.6218, 0.2214, 0.6223, 0.2226, 0.6313, 0.2441, 0.631, 0.2418, 0.622, 0.2, 0.6227, 0.2002, 0.6317, 0.2226, 0.6313, 0.2214, 0.6223, 0.1785, 0.6231, 0.1776, 0.6322, 0.2002, 0.6317, 0.2, 0.6227, 0.1577, 0.6234, 0.1557, 0.6325, 0.1776, 0.6322, 0.1785, 0.6231, 0.1383, 0.6237, 0.1354, 0.6328, 0.1557, 0.6325, 0.1577, 0.6234, 0.1212, 0.6238, 0.1175, 0.6329, 0.1354, 0.6328, 0.1383, 0.6237, 0.107, 0.6238, 0.1025, 0.6329, 0.1175, 0.6329, 0.1212, 0.6238, 0.0962, 0.6236, 0.09123, 0.6327, 0.1025, 0.6329, 0.107, 0.6238, 0.08927, 0.6233, 0.08395, 0.6324, 0.09123, 0.6327, 0.0962, 0.6236, 0.08646, 0.6229, 0.08101, 0.632, 0.08395, 0.6324, 0.08927, 0.6233, 0.08788, 0.6225, 0.08249, 0.6315, 0.08101, 0.632, 0.08646, 0.6229, 0.09347, 0.6222, 0.08836, 0.6312, 0.08249, 0.6315, 0.08788, 0.6225, 0.103, 0.6219, 0.09838, 0.6309, 0.08836, 0.6312, 0.09347, 0.6222, 0.1162, 0.6218, 0.1122, 0.6308, 0.09838, 0.6309, 0.103, 0.6219, 0.1324, 0.6218, 0.1292, 0.6308, 0.1122, 0.6308, 0.1162, 0.6218, 0.1511, 0.622, 0.1488, 0.631, 0.1292, 0.6308, 0.1324, 0.6218, 0.1715, 0.6223, 0.1703, 0.6313, 0.1488, 0.631, 0.1511, 0.622, 0.1929, 0.6227, 0.1927, 0.6317, 0.1703, 0.6313, 0.1715, 0.6223, 0.2144, 0.6244, 0.2153, 0.633, 0.1927, 0.6317, 0.1929, 0.6227, 0.2352, 0.6234, 0.2372, 0.6325, 0.2153, 0.633, 0.2144, 0.6244, 0.2546, 0.6237, 0.2575, 0.6328, 0.2372, 0.6325, 0.2352, 0.6234, 0.2717, 0.6238, 0.2754, 0.6329, 0.2575, 0.6328, 0.2546, 0.6237, 0.2859, 0.6238, 0.2904, 0.6329, 0.2754, 0.6329, 0.2717, 0.6238, 0.2967, 0.6236, 0.3017, 0.6327, 0.2904, 0.6329, 0.2859, 0.6238, 0.3036, 0.6233, 0.3089, 0.6324, 0.3017, 0.6327, 0.2967, 0.6236, 0.3064, 0.6229, 0.3119, 0.632, 0.3089, 0.6324, 0.3036, 0.6233, 0.305, 0.6225, 0.3104, 0.6315, 0.3119, 0.632, 0.3064, 0.6229, 0.2994, 0.6222, 0.3045, 0.6312, 0.3104, 0.6315, 0.305, 0.6225, 0.2899, 0.6219, 0.2945, 0.6309, 0.3045, 0.6312, 0.2994, 0.6222, 0.2767, 0.6218, 0.2807, 0.6308, 0.2945, 0.6309, 0.2899, 0.6219, 0.2605, 0.6218, 0.2637, 0.6308, 0.2807, 0.6308, 0.2767, 0.6218, 0.2562, 0.6133, 0.2605, 0.6218, 0.2767, 0.6218, 0.2713, 0.6132, 0.2713, 0.6132, 0.2767, 0.6218, 0.2899, 0.6219, 0.2836, 0.6134, 0.2836, 0.6134, 0.2899, 0.6219, 0.2994, 0.6222, 0.2925, 0.6136, 0.2925, 0.6136, 0.2994, 0.6222, 0.305, 0.6225, 0.2977, 0.6139, 0.2977, 0.6139, 0.305, 0.6225, 0.3064, 0.6229, 0.299, 0.6143, 0.299, 0.6143, 0.3064, 0.6229, 0.3036, 0.6233, 0.2964, 0.6146, 0.2964, 0.6146, 0.3036, 0.6233, 0.2967, 0.6236, 0.2899, 0.6148, 0.2899, 0.6148, 0.2967, 0.6236, 0.2859, 0.6238, 0.2799, 0.615, 0.2799, 0.615, 0.2859, 0.6238, 0.2717, 0.6238, 0.2666, 0.615, 0.2666, 0.615, 0.2717, 0.6238, 0.2546, 0.6237, 0.2506, 0.6149, 0.2506, 0.6149, 0.2546, 0.6237, 0.2352, 0.6234, 0.2326, 0.6146, 0.2326, 0.6146, 0.2352, 0.6234, 0.2144, 0.6244, 0.2132, 0.616, 0.2132, 0.616, 0.2144, 0.6244, 0.1929, 0.6227, 0.1931, 0.614, 0.1931, 0.614, 0.1929, 0.6227, 0.1715, 0.6223, 0.1732, 0.6137, 0.1732, 0.6137, 0.1715, 0.6223, 0.1511, 0.622, 0.1541, 0.6134, 0.1541, 0.6134, 0.1511, 0.622, 0.1324, 0.6218, 0.1367, 0.6133, 0.1367, 0.6133, 0.1324, 0.6218, 0.1162, 0.6218, 0.1216, 0.6132, 0.1216, 0.6132, 0.1162, 0.6218, 0.103, 0.6219, 0.1094, 0.6134, 0.1094, 0.6134, 0.103, 0.6219, 0.09347, 0.6222, 0.1005, 0.6136, 0.1005, 0.6136, 0.09347, 0.6222, 0.08788, 0.6225, 0.09524, 0.6139, 0.09524, 0.6139, 0.08788, 0.6225, 0.08646, 0.6229, 0.09392, 0.6143, 0.09392, 0.6143, 0.08646, 0.6229, 0.08927, 0.6233, 0.09654, 0.6146, 0.09654, 0.6146, 0.08927, 0.6233, 0.0962, 0.6236, 0.103, 0.6148, 0.103, 0.6148, 0.0962, 0.6236, 0.107, 0.6238, 0.113, 0.615, 0.113, 0.615, 0.107, 0.6238, 0.1212, 0.6238, 0.1263, 0.615, 0.1263, 0.615, 0.1212, 0.6238, 0.1383, 0.6237, 0.1423, 0.6149, 0.1423, 0.6149, 0.1383, 0.6237, 0.1577, 0.6234, 0.1603, 0.6146, 0.1603, 0.6146, 0.1577, 0.6234, 0.1785, 0.6231, 0.1797, 0.6143, 0.1797, 0.6143, 0.1785, 0.6231, 0.2, 0.6227, 0.1998, 0.614, 0.1998, 0.614, 0.2, 0.6227, 0.2214, 0.6223, 0.2197, 0.6137, 0.2197, 0.6137, 0.2214, 0.6223, 0.2418, 0.622, 0.2388, 0.6134, 0.2388, 0.6134, 0.2418, 0.622, 0.2605, 0.6218, 0.2562, 0.6133, 0.2295, 0.6052, 0.2352, 0.6089, 0.2511, 0.6088, 0.2431, 0.6051, 0.2146, 0.6054, 0.2177, 0.6092, 0.2352, 0.6089, 0.2295, 0.6052, 0.1991, 0.6057, 0.1995, 0.6095, 0.2177, 0.6092, 0.2146, 0.6054, 0.1834, 0.6059, 0.1811, 0.6098, 0.1995, 0.6095, 0.1991, 0.6057, 0.1682, 0.6062, 0.1633, 0.6101, 0.1811, 0.6098, 0.1834, 0.6059, 0.1541, 0.6101, 0.1468, 0.6125, 0.1633, 0.6101, 0.1682, 0.6062, 0.1417, 0.6065, 0.1322, 0.6104, 0.1468, 0.6125, 0.1541, 0.6101, 0.1313, 0.6065, 0.1201, 0.6104, 0.1322, 0.6104, 0.1417, 0.6065, 0.1235, 0.6064, 0.1109, 0.6103, 0.1201, 0.6104, 0.1313, 0.6065, 0.1184, 0.6062, 0.105, 0.61, 0.1109, 0.6103, 0.1235, 0.6064, 0.1164, 0.6059, 0.1026, 0.6097, 0.105, 0.61, 0.1184, 0.6062, 0.1174, 0.6056, 0.1038, 0.6094, 0.1026, 0.6097, 0.1164, 0.6059, 0.1215, 0.6054, 0.1086, 0.6091, 0.1038, 0.6094, 0.1174, 0.6056, 0.1284, 0.6052, 0.1167, 0.6089, 0.1086, 0.6091, 0.1215, 0.6054, 0.138, 0.6051, 0.1279, 0.6088, 0.1167, 0.6089, 0.1284, 0.6052, 0.1498, 0.6051, 0.1418, 0.6088, 0.1279, 0.6088, 0.138, 0.6051, 0.1634, 0.6052, 0.1577, 0.6089, 0.1418, 0.6088, 0.1498, 0.6051, 0.1783, 0.6054, 0.1752, 0.6092, 0.1577, 0.6089, 0.1634, 0.6052, 0.1939, 0.6057, 0.1934, 0.6095, 0.1752, 0.6092, 0.1783, 0.6054, 0.2095, 0.6112, 0.2118, 0.6138, 0.1934, 0.6095, 0.1939, 0.6057, 0.2247, 0.6062, 0.2296, 0.6101, 0.2118, 0.6138, 0.2095, 0.6112, 0.2388, 0.6064, 0.2461, 0.6103, 0.2296, 0.6101, 0.2247, 0.6062, 0.2512, 0.6065, 0.2607, 0.6104, 0.2461, 0.6103, 0.2388, 0.6064, 0.2616, 0.6065, 0.2728, 0.6104, 0.2607, 0.6104, 0.2512, 0.6065, 0.2694, 0.6064, 0.282, 0.6103, 0.2728, 0.6104, 0.2616, 0.6065, 0.2745, 0.6062, 0.2879, 0.61, 0.282, 0.6103, 0.2694, 0.6064, 0.2765, 0.6059, 0.2903, 0.6097, 0.2879, 0.61, 0.2745, 0.6062, 0.2755, 0.6056, 0.2891, 0.6094, 0.2903, 0.6097, 0.2765, 0.6059, 0.2714, 0.6054, 0.2843, 0.6091, 0.2891, 0.6094, 0.2755, 0.6056, 0.2645, 0.6052, 0.2762, 0.6089, 0.2843, 0.6091, 0.2714, 0.6054, 0.2549, 0.6051, 0.265, 0.6088, 0.2762, 0.6089, 0.2645, 0.6052, 0.2431, 0.6051, 0.2511, 0.6088, 0.265, 0.6088, 0.2549, 0.6051, 0.2376, 0.6046, 0.2431, 0.6051, 0.2549, 0.6051, 0.248, 0.6046, 0.248, 0.6046, 0.2549, 0.6051, 0.2645, 0.6052, 0.2564, 0.6047, 0.2564, 0.6047, 0.2645, 0.6052, 0.2714, 0.6054, 0.2626, 0.6049, 0.2626, 0.6049, 0.2714, 0.6054, 0.2755, 0.6056, 0.2662, 0.6051, 0.2662, 0.6051, 0.2755, 0.6056, 0.2765, 0.6059, 0.2671, 0.6053, 0.2671, 0.6053, 0.2765, 0.6059, 0.2745, 0.6062, 0.2653, 0.6056, 0.2653, 0.6056, 0.2745, 0.6062, 0.2694, 0.6064, 0.2608, 0.6057, 0.2608, 0.6057, 0.2694, 0.6064, 0.2616, 0.6065, 0.2539, 0.6058, 0.2539, 0.6058, 0.2616, 0.6065, 0.2512, 0.6065, 0.2448, 0.6058, 0.2448, 0.6058, 0.2512, 0.6065, 0.2388, 0.6064, 0.2338, 0.6057, 0.2338, 0.6057, 0.2388, 0.6064, 0.2247, 0.6062, 0.2214, 0.6056, 0.2214, 0.6056, 0.2247, 0.6062, 0.2095, 0.6112, 0.208, 0.6153, 0.208, 0.6153, 0.2095, 0.6112, 0.1939, 0.6057, 0.1942, 0.6051, 0.1942, 0.6051, 0.1939, 0.6057, 0.1783, 0.6054, 0.1804, 0.6049, 0.1804, 0.6049, 0.1783, 0.6054, 0.1634, 0.6052, 0.1673, 0.6047, 0.1673, 0.6047, 0.1634, 0.6052, 0.1498, 0.6051, 0.1553, 0.6046, 0.1553, 0.6046, 0.1498, 0.6051, 0.138, 0.6051, 0.1449, 0.6046, 0.1449, 0.6046, 0.138, 0.6051, 0.1284, 0.6052, 0.1365, 0.6047, 0.1365, 0.6047, 0.1284, 0.6052, 0.1215, 0.6054, 0.1303, 0.6049, 0.1303, 0.6049, 0.1215, 0.6054, 0.1174, 0.6056, 0.1267, 0.6051, 0.1267, 0.6051, 0.1174, 0.6056, 0.1164, 0.6059, 0.1258, 0.6053, 0.1258, 0.6053, 0.1164, 0.6059, 0.1184, 0.6062, 0.1276, 0.6056, 0.1276, 0.6056, 0.1184, 0.6062, 0.1235, 0.6064, 0.1321, 0.6057, 0.1321, 0.6057, 0.1235, 0.6064, 0.1313, 0.6065, 0.139, 0.6058, 0.139, 0.6058, 0.1313, 0.6065, 0.1417, 0.6065, 0.1481, 0.6058, 0.1481, 0.6058, 0.1417, 0.6065, 0.1541, 0.6101, 0.1591, 0.6139, 0.1591, 0.6139, 0.1541, 0.6101, 0.1682, 0.6062, 0.1715, 0.6056, 0.1715, 0.6056, 0.1682, 0.6062, 0.1834, 0.6059, 0.1849, 0.6053, 0.1849, 0.6053, 0.1834, 0.6059, 0.1991, 0.6057, 0.1987, 0.6051, 0.1987, 0.6051, 0.1991, 0.6057, 0.2146, 0.6054, 0.2125, 0.6049, 0.2125, 0.6049, 0.2146, 0.6054, 0.2295, 0.6052, 0.2256, 0.6047, 0.2256, 0.6047, 0.2295, 0.6052, 0.2431, 0.6051, 0.2376, 0.6046, 0.2364, 0.962, 0.2304, 0.9598, 0.2444, 0.9599, 0.2528, 0.962, 0.2184, 0.9618, 0.2151, 0.9597, 0.2304, 0.9598, 0.2364, 0.962, 0.1996, 0.9615, 0.1991, 0.9593, 0.2151, 0.9597, 0.2184, 0.9618, 0.1807, 0.9611, 0.183, 0.9589, 0.1991, 0.9593, 0.1996, 0.9615, 0.1623, 0.9606, 0.1674, 0.9585, 0.183, 0.9589, 0.1807, 0.9611, 0.1453, 0.9602, 0.1529, 0.9581, 0.1674, 0.9585, 0.1623, 0.9606, 0.1303, 0.9599, 0.1401, 0.9578, 0.1529, 0.9581, 0.1453, 0.9602, 0.1178, 0.9597, 0.1295, 0.9576, 0.1401, 0.9578, 0.1303, 0.9599, 0.1083, 0.9597, 0.1214, 0.9576, 0.1295, 0.9576, 0.1178, 0.9597, 0.1022, 0.9599, 0.1162, 0.9578, 0.1214, 0.9576, 0.1083, 0.9597, 0.09976, 0.9603, 0.1141, 0.9582, 0.1162, 0.9578, 0.1022, 0.9599, 0.101, 0.9607, 0.1152, 0.9586, 0.1141, 0.9582, 0.09976, 0.9603, 0.1059, 0.9611, 0.1193, 0.959, 0.1152, 0.9586, 0.101, 0.9607, 0.1143, 0.9616, 0.1265, 0.9594, 0.1193, 0.959, 0.1059, 0.9611, 0.1259, 0.9619, 0.1363, 0.9597, 0.1265, 0.9594, 0.1143, 0.9616, 0.1401, 0.962, 0.1485, 0.9599, 0.1363, 0.9597, 0.1259, 0.9619, 0.1566, 0.962, 0.1625, 0.9598, 0.1485, 0.9599, 0.1401, 0.962, 0.1745, 0.9618, 0.1778, 0.9597, 0.1625, 0.9598, 0.1566, 0.962, 0.1933, 0.9615, 0.1938, 0.9593, 0.1778, 0.9597, 0.1745, 0.9618, 0.2122, 0.9611, 0.2099, 0.9589, 0.1938, 0.9593, 0.1933, 0.9615, 0.2306, 0.9606, 0.2255, 0.9585, 0.2099, 0.9589, 0.2122, 0.9611, 0.2476, 0.9602, 0.24, 0.9581, 0.2255, 0.9585, 0.2306, 0.9606, 0.2626, 0.9599, 0.2528, 0.9578, 0.24, 0.9581, 0.2476, 0.9602, 0.2751, 0.9597, 0.2634, 0.9576, 0.2528, 0.9578, 0.2626, 0.9599, 0.2846, 0.9597, 0.2715, 0.9576, 0.2634, 0.9576, 0.2751, 0.9597, 0.2907, 0.9599, 0.2767, 0.9578, 0.2715, 0.9576, 0.2846, 0.9597, 0.2931, 0.9603, 0.2788, 0.9582, 0.2767, 0.9578, 0.2907, 0.9599, 0.2919, 0.9607, 0.2777, 0.9586, 0.2788, 0.9582, 0.2931, 0.9603, 0.287, 0.9611, 0.2736, 0.959, 0.2777, 0.9586, 0.2919, 0.9607, 0.2786, 0.9616, 0.2664, 0.9594, 0.2736, 0.959, 0.287, 0.9611, 0.267, 0.9619, 0.2566, 0.9597, 0.2664, 0.9594, 0.2786, 0.9616, 0.2528, 0.962, 0.2444, 0.9599, 0.2566, 0.9597, 0.267, 0.9619, 0.2162, 0.9305, 0.1965, 0.9172, 0.2212, 0.9305, 0.2212, 0.9305, 0.1965, 0.9172, 0.2253, 0.9303, 0.2253, 0.9303, 0.1965, 0.9172, 0.2282, 0.9302, 0.2282, 0.9302, 0.1965, 0.9172, 0.23, 0.93, 0.23, 0.93, 0.1965, 0.9172, 0.2304, 0.9298, 0.2304, 0.9298, 0.1965, 0.9172, 0.2295, 0.9297, 0.2295, 0.9297, 0.1965, 0.9172, 0.2274, 0.9296, 0.2274, 0.9296, 0.1965, 0.9172, 0.2241, 0.9296, 0.2241, 0.9296, 0.1965, 0.9172, 0.2197, 0.9297, 0.2197, 0.9297, 0.1965, 0.9172, 0.2144, 0.9298, 0.2144, 0.9298, 0.1965, 0.9172, 0.2084, 0.93, 0.2084, 0.93, 0.1965, 0.9172, 0.202, 0.9302, 0.202, 0.9302, 0.1965, 0.9172, 0.1954, 0.9304, 0.1954, 0.9304, 0.1965, 0.9172, 0.1887, 0.9305, 0.1887, 0.9305, 0.1965, 0.9172, 0.1824, 0.9305, 0.1824, 0.9305, 0.1965, 0.9172, 0.1767, 0.9305, 0.1767, 0.9305, 0.1965, 0.9172, 0.1717, 0.9305, 0.1717, 0.9305, 0.1965, 0.9172, 0.1676, 0.9303, 0.1676, 0.9303, 0.1965, 0.9172, 0.1647, 0.9302, 0.1647, 0.9302, 0.1965, 0.9172, 0.1629, 0.93, 0.1629, 0.93, 0.1965, 0.9172, 0.1625, 0.9298, 0.1625, 0.9298, 0.1965, 0.9172, 0.1634, 0.9297, 0.1634, 0.9297, 0.1965, 0.9172, 0.1655, 0.9296, 0.1655, 0.9296, 0.1965, 0.9172, 0.1688, 0.9296, 0.1688, 0.9296, 0.1965, 0.9172, 0.1732, 0.9297, 0.1732, 0.9297, 0.1965, 0.9172, 0.1785, 0.9298, 0.1785, 0.9298, 0.1965, 0.9172, 0.1845, 0.93, 0.1845, 0.93, 0.1965, 0.9172, 0.1909, 0.9302, 0.1909, 0.9302, 0.1965, 0.9172, 0.1976, 0.9304, 0.1976, 0.9304, 0.1965, 0.9172, 0.2042, 0.9305, 0.2042, 0.9305, 0.1965, 0.9172, 0.2105, 0.9305, 0.2105, 0.9305, 0.1965, 0.9172, 0.2162, 0.9305, 0.6099, 0.5342, 0.6265, 0.5409, 0.6185, 0.54, 0.6099, 0.5342, 0.6185, 0.54, 0.6081, 0.5387, 0.6099, 0.5342, 0.6299, 0.5413, 0.6265, 0.5409, 0.6099, 0.5342, 0.6279, 0.5409, 0.6299, 0.5413, 0.6099, 0.5342, 0.6209, 0.54, 0.6279, 0.5409, 0.6099, 0.5342, 0.6108, 0.5387, 0.6209, 0.54, 0.6099, 0.5342, 0.6004, 0.5374, 0.6108, 0.5387, 0.6099, 0.5342, 0.5924, 0.5365, 0.6004, 0.5374, 0.6099, 0.5342, 0.589, 0.5362, 0.5924, 0.5365, 0.6099, 0.5342, 0.5911, 0.5365, 0.589, 0.5362, 0.6099, 0.5342, 0.5981, 0.5374, 0.5911, 0.5365, 0.6099, 0.5342, 0.6081, 0.5387, 0.5981, 0.5374])
me_sphere_001.materials.append(mat_material_001)
me_sphere_001.use_remesh_preserve_volume = False
me_sphere_001.use_remesh_preserve_attributes = False
me_sphere_001.use_mirror_vertex_groups = False
me_sphere_001.update()

# ---- objects
ob_cylinder = bpy.data.objects.new('Cylinder', me_cylinder)
ob_sphere = bpy.data.objects.new('Sphere', me_sphere_001)

# ---- transforms, parenting, visibility, modifiers, constraints
ob_cylinder.location = (-0.003187, 0.04682, 0.9968)
ob_cylinder.lineart.crease_threshold = 0.0
ob_sphere.location = (0.0, 0.0, 2.53)
ob_sphere.rotation_euler = (-1.629e-07, 0.0, 0.0)
ob_sphere.color = (0.8, 0.8, 0.8, 1.0)
ob_sphere.lineart.crease_threshold = 0.0

# ---- collection membership
col_collection_1.objects.link(ob_cylinder)
col_collection_1.objects.link(ob_sphere)

# ---- scene / render settings (as saved in the file)
scene.frame_start = 1; scene.frame_end = 250; scene.frame_set(1)
scene.render.engine = 'BLENDER_EEVEE_NEXT'
scene.render.resolution_percentage = 50
scene.render.dither_intensity = 0.0
scene.cycles.use_denoising = False
scene.cycles.samples = 10
scene.cycles.sampling_pattern = 'TABULATED_SOBOL'
scene.cycles.light_sampling_threshold = 0.0
scene.cycles.use_adaptive_sampling = False
scene.cycles.use_light_tree = False
scene.cycles.blur_glossy = 0.0
scene.cycles.pixel_filter_type = 'GAUSSIAN'
scene.cycles.sample_clamp_indirect = 0.0
scene.view_settings.view_transform = 'Standard'
bpy.context.view_layer.update()

# ---- added for rendering (the .blend has no active camera and no usable light): camera, sun
cam_auto = bpy.data.cameras.new('AutoCamera')
cam_auto.lens = 50.0
cam_auto.sensor_width = 36.0
cam_auto.clip_end = 1000.0
ob_auto_camera = bpy.data.objects.new('AutoCamera', cam_auto)
scene.collection.objects.link(ob_auto_camera)
ob_auto_camera.location = (5.60989, -6.71705, 6.97191)
ob_auto_camera.rotation_euler = (1.09748, -7.21219e-08, 0.694738)
scene.camera = ob_auto_camera
light_auto_sun = bpy.data.lights.new('AutoSun', 'SUN')
light_auto_sun.energy = 3.0
light_auto_sun.angle = 0.0523599
ob_auto_sun = bpy.data.objects.new('AutoSun', light_auto_sun)
scene.collection.objects.link(ob_auto_sun)
ob_auto_sun.rotation_euler = (0.872665, 0.174533, 0.523599)
bpy.context.view_layer.update()
